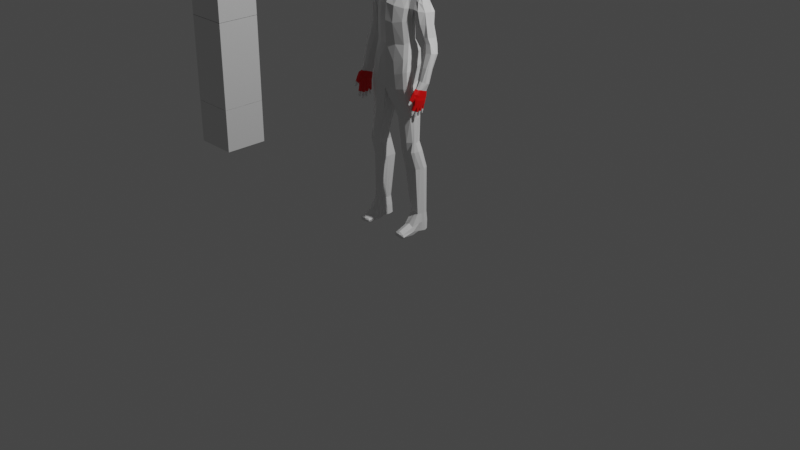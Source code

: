# Source: LeviKetchum.blend  (saved by Blender 3.2.14; exported with 4.5.12 LTS)
import bpy
from mathutils import Matrix  # noqa: F401  (used for matrix-valued properties, if any)

bpy.ops.wm.read_factory_settings(use_empty=True)
scene = bpy.context.scene
scene.name = 'Scene'

# ---- collections
col_collection = bpy.data.collections.new('Collection'); scene.collection.children.link(col_collection)

# ---- materials (node trees are filled in below, after node groups)
mat_material = bpy.data.materials.new('Material')
mat_material.alpha_threshold = 0.0
mat_material.use_transparent_shadow = False
mat_material.roughness = 0.5
mat_material.line_color = (0.0, 0.0, 0.0, 1.0)
mat_gloves = bpy.data.materials.new('gloves')
mat_gloves.use_transparent_shadow = False

# ---- material node trees
mat_material.use_nodes = True; mat_material.node_tree.nodes.clear()
_N = mat_material.node_tree.nodes; _L = mat_material.node_tree.links
n0 = _N.new('ShaderNodeOutputMaterial'); n0.name = 'Material Output'; n0.location = (300, 300)
n1 = _N.new('ShaderNodeBsdfPrincipled'); n1.name = 'Principled BSDF'; n1.location = (10, 300)
n1.distribution = 'GGX'
n1.subsurface_method = 'RANDOM_WALK_SKIN'
n1.inputs[3].default_value = 1.45
n1.inputs[27].default_value = (0.0, 0.0, 0.0, 1.0)
n1.inputs[28].default_value = 1.0
_L.new(n1.outputs[0], n0.inputs[0])
n0.is_active_output = True
mat_gloves.use_nodes = True; mat_gloves.node_tree.nodes.clear()
_N = mat_gloves.node_tree.nodes; _L = mat_gloves.node_tree.links
n0 = _N.new('ShaderNodeBsdfPrincipled'); n0.name = 'Principled BSDF'; n0.location = (10, 300)
n0.distribution = 'GGX'
n0.subsurface_method = 'RANDOM_WALK_SKIN'
n0.inputs[0].default_value = (0.8, 0.000424, 0.0, 1.0)
n0.inputs[3].default_value = 1.45
n0.inputs[27].default_value = (0.0, 0.0, 0.0, 1.0)
n0.inputs[28].default_value = 1.0
n1 = _N.new('ShaderNodeOutputMaterial'); n1.name = 'Material Output'; n1.location = (300, 300)
_L.new(n0.outputs[0], n1.inputs[0])
n1.is_active_output = True

# ---- world
world_world = bpy.data.worlds.new('World'); scene.world = world_world
world_world.use_nodes = True; world_world.node_tree.nodes.clear()
_N = world_world.node_tree.nodes; _L = world_world.node_tree.links
n0 = _N.new('ShaderNodeOutputWorld'); n0.name = 'World Output'; n0.location = (300, 300)
n1 = _N.new('ShaderNodeBackground'); n1.name = 'Background'; n1.location = (10, 300)
n1.inputs[0].default_value = (0.05088, 0.05088, 0.05088, 1.0)
_L.new(n1.outputs[0], n0.inputs[0])
n0.is_active_output = True
world_world.color = (0.05088, 0.05088, 0.05088)
world_world.use_sun_shadow = False
world_world.sun_shadow_jitter_overblur = 0.0

# ---- cameras
cam_camera = bpy.data.cameras.new('Camera')
cam_camera.clip_end = 100.0
cam_camera.ortho_scale = 7.314

# ---- lights
light_light = bpy.data.lights.new('Light', 'POINT')
light_light.transmission_factor = 0.0
light_light.energy = 1000.0
light_light.shadow_soft_size = 0.1
light_light.shadow_maximum_resolution = 0.006
light_light.use_absolute_resolution = True

# ---- meshes
me_cube = bpy.data.meshes.new('Cube')
me_cube.from_pydata([(0.9987, 0.7713, 1.859), (0.9157, 0.8108, -1.844), (1.18, -0.2524, 1.363), (0.0001435, 0.9605, -2.002), (0.7052, 0.5872, -0.02534), (1.095, -0.6335, 0.005066), (7.153e-07, -0.5813, 1.56), (1.778, 0.05818, 1.717), (7.224e-05, -0.9352, -2.422), (7.153e-07, 0.8846, 2.057), (7.153e-07, 0.69, -0.04055), (1.386, -0.2033, 0.0152), (7.153e-07, -0.9625, -0.01014), (7.153e-07, 0.01916, 1.915), (0.6898, 0.6119, -1.278), (1.165, -0.5501, -1.286), (1.37, -0.07126, 1.742), (0.6051, -0.853, -2.269), (0.5167, 0.8652, 2.046), (1.279, 0.3225, -1.875), (0.5531, 0.8838, -1.921), (0.9139, 0.6481, 0.6134), (1.158, -0.5428, 0.7249), (0.6731, -0.465, 1.549), (1.125, 0.3209, 1.829), (0.4066, 0.6443, -0.1292), (7.153e-07, 0.699, -1.221), (7.153e-07, 0.8079, 0.8358), (1.331, -0.4297, 0.0152), (1.148, 0.1445, 0.0152), (1.427, -0.2201, -1.171), (1.743, -0.3372, 0.735), (0.5179, -0.8631, -0.09884), (7.153e-07, -0.8899, -1.333), (7.153e-07, -0.8717, 0.9473), (7.153e-07, -0.2516, 1.895), (7.153e-07, 0.4186, 2.026), (0.8114, 0.03904, 1.904), (0.6555, 0.3489, 2.016), (0.7837, -0.1736, 1.884), (0.5481, -0.7898, 0.8462), (0.6235, -0.7507, -1.313), (1.151, 0.2391, 0.735), (1.104, 0.2312, -1.215), (1.367, -0.3711, -1.164), (0.3931, 0.6616, -1.237), (0.3911, 0.7642, 0.7347), (1.354, -0.3802, 0.735), (1.245, -0.6664, -2.091), (1.446, -0.495, -2.027), (1.524, -0.158, -2.071), (0.001952, -0.4344, -2.299), (0.004309, 0.5082, -2.077), (0.005084, -0.01312, -2.216), (1.087, 0.4904, -3.562), (7.153e-07, 0.7815, -3.62), (7.153e-07, -0.9816, -3.839), (0.878, -0.9013, -3.803), (1.322, -0.03283, -3.718), (0.8005, 0.5894, -3.588), (1.391, -0.7665, -3.719), (1.57, -0.6506, -3.692), (1.662, -0.4637, -3.695), (7.153e-07, -0.6, -3.829), (7.153e-07, 0.2661, -3.829), (7.153e-07, -0.2531, -3.829), (2.074, 0.4196, -11.33), (1.375, 0.4196, -11.33), (1.432, -0.2034, -11.35), (1.803, -0.2034, -11.35), (2.116, 0.3221, -11.35), (1.8, 0.4844, -11.33), (2.053, -0.2034, -11.35), (2.12, 0.01195, -11.35), (2.17, 0.167, -11.35), (1.328, 0.01195, -11.35), (1.326, 0.3221, -11.35), (1.291, 0.167, -11.35), (2.004, 0.4573, -8.546), (1.588, 0.5638, -8.546), (0.9848, -0.2974, -8.546), (0.9848, -0.0702, -8.546), (2.082, 0.3386, -8.546), (1.949, -0.2974, -8.546), (2.087, -0.0702, -8.546), (2.169, 0.1342, -8.546), (0.9848, 0.3386, -8.546), (0.9848, 0.4573, -8.546), (0.9848, 0.1342, -8.546), (1.569, -0.2974, -8.546), (1.387, 0.2562, -5.493), (0.5361, -0.3957, -5.493), (1.85, -0.3515, -5.47), (0.651, 0.2139, -5.493), (0.435, -0.1707, -5.471), (1.315, -0.6364, -5.479), (1.637, 0.244, -5.493), (0.6757, -0.5912, -5.514), (1.816, -0.01161, -5.471), (1.708, -0.5139, -5.479), (1.935, -0.1707, -5.471), (0.4851, -0.02086, -5.471), (1.941, 0.1811, -7.438), (1.007, -0.5901, -7.438), (2.011, 0.03951, -7.438), (1.89, -0.5905, -7.438), (2.091, -0.2043, -7.438), (1.007, 0.03987, -7.438), (1.56, 0.3526, -7.438), (1.007, -0.4482, -7.438), (2.017, -0.4482, -7.438), (1.007, 0.1811, -7.438), (1.007, -0.2043, -7.438), (1.541, -0.5934, -7.438), (1.52, 0.201, -6.9), (0.9554, -0.523, -6.904), (1.966, -0.4292, -6.868), (0.892, -0.02428, -6.89), (0.8764, -0.3326, -6.895), (1.555, -0.67, -6.866), (1.828, 0.05608, -6.887), (0.9825, -0.6201, -6.889), (1.872, -0.09224, -6.89), (1.891, -0.4918, -6.846), (1.997, -0.3331, -6.894), (0.8558, -0.1313, -6.89), (7.153e-07, -0.9571, -3.092), (-0.0002854, -0.512, -3.027), (0.7219, -0.8851, -2.988), (0.6694, 0.8792, -2.717), (-6.914e-06, 1.023, -2.785), (-0.001849, -0.1422, -2.98), (-0.001947, 0.3504, -2.898), (0.9962, 0.7846, -2.667), (1.618, -0.3535, -2.78), (1.394, 0.08497, -2.721), (1.289, -0.742, -2.836), (1.501, -0.6076, -2.767), (2.056, 0.2186, 1.513), (2.043, -0.05002, 1.442), (1.753, 0.5238, 1.492), (2.341, 0.6271, 0.5512), (2.33, -0.02141, 0.6028), (2.454, 0.3266, 0.5756), (1.967, 0.3499, -0.8153), (2.066, -0.008403, -0.774), (1.862, 0.5676, -0.8456), (2.672, 0.3339, -0.8012), (2.574, -0.004293, -0.7595), (2.568, 0.5793, -0.8252), (2.242, -0.2305, -3.166), (2.366, -0.49, -3.083), (2.335, -0.01556, -3.29), (2.915, -0.2234, -3.201), (2.712, -0.4877, -3.103), (2.705, -0.01254, -3.307), (2.91, -0.03707, -1.561), (2.984, 0.2243, -1.62), (2.145, 0.2099, -1.697), (2.22, -0.06216, -1.649), (2.905, 0.4166, -1.659), (2.041, 0.377, -1.734), (2.115, 0.4457, -12.44), (1.258, 0.4457, -12.44), (1.295, -0.1438, -12.45), (1.769, -0.1438, -12.45), (2.173, 0.3556, -12.45), (1.788, 0.5561, -12.44), (2.074, -0.1438, -12.45), (2.177, 0.04548, -12.45), (2.238, 0.2005, -12.45), (1.226, 0.04548, -12.45), (1.228, 0.3556, -12.45), (1.201, 0.2005, -12.45), (1.339, -0.6014, -12.08), (1.744, -0.6014, -11.9), (2.076, -0.6014, -12.04), (1.219, -0.5641, -12.52), (1.744, -0.5641, -12.56), (2.076, -0.5641, -12.56), (1.356, -1.254, -12.33), (1.701, -1.254, -12.18), (2.039, -1.254, -12.34), (1.348, -1.284, -12.54), (1.747, -1.347, -12.53), (2.039, -1.284, -12.58), (1.576, -1.35, -12.31), (1.699, -1.35, -12.31), (1.78, -1.35, -12.31), (1.576, -1.355, -12.4), (1.699, -1.355, -12.4), (1.78, -1.355, -12.4), (2.211, 0.1838, -11.9), (2.152, 0.3389, -11.9), (1.26, 0.3389, -11.9), (1.323, 0.4643, -11.88), (1.804, 0.5291, -11.88), (1.26, 0.02872, -11.9), (1.223, 0.1838, -11.9), (2.156, 0.02872, -11.9), (1.269, -0.1736, -11.9), (2.156, -0.1736, -11.9), (2.101, 0.4643, -11.88), (1.184, -0.5827, -12.3), (2.168, -0.5827, -12.3), (1.273, -1.269, -12.43), (2.122, -1.269, -12.46), (1.576, -1.353, -12.36), (1.699, -1.353, -12.36), (1.78, -1.353, -12.36), (0.9563, 0.7799, 1.236), (2.039, 0.5703, 1.021), (1.374, 0.5608, 1.675), (1.621, 0.7853, 0.5823), (1.355, 0.5727, -0.1177), (2.192, 0.6464, -0.836), (2.382, 0.5634, -0.1265), (2.522, 0.02107, -3.308), (2.723, 0.5317, -1.167), (2.145, 0.1337, -2.48), (2.794, 0.1702, -2.477), (1.987, 0.5171, -1.225), (2.442, 0.4982, -1.708), (2.35, 0.6119, -1.202), (2.465, 0.224, -2.494), (1.868, 0.6994, -0.1221), (1.498, 0.7451, 1.129), (1.751, -0.1867, 1.226), (1.94, 0.01258, 1.58), (2.177, -0.07441, 1.023), (2.036, -0.2969, 0.6689), (2.835, -0.2888, -2.341), (2.322, -0.07104, -0.7619), (2.382, -0.0332, -0.08245), (1.852, -0.1919, -0.03305), (2.545, -0.5171, -3.05), (2.185, 0.008951, -1.141), (2.757, 0.01167, -1.087), (2.324, -0.3034, -2.359), (2.56, -0.1393, -1.588), (2.476, -0.06873, -1.106), (2.584, -0.3576, -2.337), (2.117, -0.2046, -0.05775), (1.964, -0.2078, 1.124), (2.837, -0.09541, -3.248), (2.884, -0.1591, -3.225), (2.762, -0.05406, -3.286), (2.847, -0.3551, -3.148), (2.774, -0.4209, -3.125), (2.888, -0.2903, -3.175), (2.266, -0.3621, -3.116), (2.317, -0.4267, -3.1), (2.243, -0.296, -3.141), (2.254, -0.101, -3.218), (2.238, -0.1643, -3.192), (2.293, -0.0576, -3.253), (2.413, -0.71, -3.519), (2.442, -0.9264, -3.69), (2.642, -0.7084, -3.531), (2.64, -0.925, -3.701), (2.394, -0.1351, -3.729), (2.411, -0.153, -3.993), (2.622, -0.1335, -3.741), (2.61, -0.1505, -4.004), (2.436, -0.8778, -4.315), (2.601, -0.8782, -4.322), (2.399, -0.1956, -4.333), (2.564, -0.1943, -4.342), (2.712, -0.2406, -3.685), (2.703, -0.3295, -3.951), (2.347, -0.2431, -3.666), (2.378, -0.3316, -3.935), (2.598, -0.3556, -4.433), (2.394, -0.357, -4.422), (2.736, -0.4184, -3.625), (2.412, -0.52, -3.868), (2.416, -0.5449, -4.461), (2.726, -0.5103, -3.882), (2.363, -0.421, -3.605), (2.623, -0.5434, -4.472), (2.726, -0.5921, -3.547), (2.411, -0.7189, -3.792), (2.421, -0.7435, -4.419), (2.726, -0.7137, -3.806), (2.361, -0.5947, -3.528), (2.621, -0.742, -4.43), (2.642, -0.875, -3.983), (2.597, -0.1923, -4.176), (2.416, -0.1922, -4.167), (2.461, -0.8753, -3.974), (2.394, -0.3534, -4.153), (2.684, -0.3514, -4.169), (2.423, -0.5361, -4.125), (2.711, -0.5334, -4.143), (2.438, -0.7273, -4.065), (2.715, -0.725, -4.08), (2.366, -0.49, -3.083), (2.712, -0.4877, -3.103), (2.335, -0.01556, -3.29), (2.705, -0.01254, -3.307), (2.837, -0.09541, -3.248), (2.254, -0.101, -3.218), (2.915, -0.2234, -3.201), (2.242, -0.2305, -3.166), (2.847, -0.3551, -3.148), (2.266, -0.3621, -3.116), (2.45, -1.045, -3.822), (2.619, -1.044, -3.83), (2.629, -0.9877, -3.964), (2.462, -0.9876, -3.956), (2.449, -1.128, -3.982), (2.587, -1.127, -3.989), (2.589, -1.048, -4.1), (2.453, -1.049, -4.093), (2.465, -1.26, -4.215), (2.534, -1.259, -4.219), (2.53, -1.232, -4.276), (2.46, -1.232, -4.272), (2.447, -1.108, -4.198), (2.451, -1.191, -4.101), (2.565, -1.19, -4.107), (2.559, -1.108, -4.204), (2.414, -0.9649, -4.583), (2.558, -0.9639, -4.591), (2.421, -0.8584, -4.629), (2.569, -0.8574, -4.637), (2.402, -1.037, -4.909), (2.486, -1.035, -4.914), (2.404, -0.9693, -4.935), (2.488, -0.9683, -4.939), (2.52, -1.023, -4.792), (2.523, -0.9306, -4.847), (2.406, -1.023, -4.786), (2.409, -0.9314, -4.841), (2.572, -0.7355, -4.705), (2.569, -0.6367, -4.737), (2.422, -0.6378, -4.729), (2.426, -0.7365, -4.698), (2.509, -0.7956, -4.969), (2.505, -0.7103, -5.002), (2.393, -0.7111, -4.996), (2.397, -0.7964, -4.963), (2.457, -0.8183, -5.093), (2.454, -0.7565, -5.118), (2.389, -0.757, -5.115), (2.392, -0.8188, -5.089), (2.575, -0.5308, -4.702), (2.56, -0.4274, -4.725), (2.39, -0.4307, -4.718), (2.404, -0.532, -4.693), (2.53, -0.5616, -4.919), (2.518, -0.4716, -4.952), (2.384, -0.4725, -4.945), (2.396, -0.5626, -4.912), (2.485, -0.574, -5.047), (2.477, -0.5133, -5.071), (2.385, -0.5133, -5.065), (2.393, -0.5736, -5.043), (2.54, -0.2848, -4.491), (2.525, -0.187, -4.466), (2.389, -0.1904, -4.459), (2.4, -0.286, -4.483), (2.505, -0.2875, -4.677), (2.497, -0.2023, -4.685), (2.386, -0.2022, -4.679), (2.394, -0.2874, -4.671), (2.481, -0.3018, -4.856), (2.474, -0.2249, -4.866), (2.388, -0.2252, -4.862), (2.395, -0.3021, -4.851), (2.462, -0.2962, -4.945), (2.456, -0.2385, -4.961), (2.394, -0.2371, -4.957), (2.4, -0.2957, -4.942), (2.531, -0.7512, -3.485), (2.545, -0.9629, -3.653), (2.507, -0.1005, -3.744), (2.51, -0.1195, -4.004), (2.52, -0.8912, -4.311), (2.482, -0.1609, -4.338), (2.495, -0.3333, -4.44), (2.52, -0.5441, -4.467), (2.521, -0.7427, -4.424), (2.55, -0.8851, -3.996), (2.506, -0.1483, -4.186), (2.545, -0.5171, -3.05), (2.522, 0.02107, -3.308), (2.537, -1.073, -3.79), (2.543, -0.9709, -3.985), (2.521, -1.15, -3.957), (2.519, -1.031, -4.111), (2.501, -1.265, -4.209), (2.495, -1.227, -4.28), (2.502, -1.099, -4.216), (2.51, -1.208, -4.083), (2.487, -0.9814, -4.575), (2.495, -0.8336, -4.639), (2.446, -1.041, -4.908), (2.447, -0.9571, -4.941), (2.466, -0.9119, -4.848), (2.464, -1.037, -4.78), (2.495, -0.6145, -4.738), (2.5, -0.7584, -4.686), (2.448, -0.6932, -5.003), (2.454, -0.8133, -4.954), (2.424, -0.7489, -5.119), (2.427, -0.8252, -5.087), (2.474, -0.4154, -4.744), (2.49, -0.5462, -4.696), (2.45, -0.4515, -4.961), (2.464, -0.5752, -4.914), (2.431, -0.5016, -5.076), (2.439, -0.5786, -5.049), (2.457, -0.1671, -4.463), (2.471, -0.3088, -4.478), (2.441, -0.1866, -4.685), (2.45, -0.3046, -4.663), (2.43, -0.2136, -4.865), (2.438, -0.3148, -4.847), (2.423, -0.2316, -4.961), (2.428, -0.3012, -4.941), (2.684, -0.6503, -3.539), (2.425, -0.8306, -3.744), (2.399, -0.8134, -4.363), (2.685, -0.8273, -3.757), (2.387, -0.6524, -3.523), (2.655, -0.8116, -4.377), (2.449, -0.8043, -4.017), (2.679, -0.8027, -4.029), (2.774, -0.4209, -3.125), (2.317, -0.4267, -3.1), (2.39, -0.9119, -4.605), (2.596, -0.9104, -4.616), (2.382, -1.005, -4.927), (2.495, -1.004, -4.934), (2.382, -0.9776, -4.812), (2.542, -0.9764, -4.821), (2.444, -1.006, -4.945), (2.725, -0.6111, -3.843), (2.362, -0.5078, -3.566), (2.65, -0.6404, -4.446), (2.731, -0.5053, -3.586), (2.406, -0.6167, -3.827), (2.387, -0.6422, -4.432), (2.713, -0.6292, -4.111), (2.431, -0.6317, -4.095), (2.243, -0.296, -3.141), (2.888, -0.2903, -3.175), (2.59, -0.6838, -4.716), (2.4, -0.6851, -4.705), (2.513, -0.7507, -4.979), (2.368, -0.7518, -4.971), (2.449, -0.7888, -5.109), (2.369, -0.7894, -5.105), (2.419, -0.7932, -5.121), (2.714, -0.4197, -3.916), (2.355, -0.3321, -3.635), (2.632, -0.4493, -4.453), (2.724, -0.3295, -3.655), (2.389, -0.426, -3.9), (2.389, -0.4511, -4.44), (2.698, -0.4424, -4.156), (2.409, -0.4447, -4.139), (2.238, -0.1643, -3.192), (2.884, -0.1591, -3.225), (2.584, -0.4788, -4.714), (2.382, -0.4802, -4.704), (2.536, -0.5166, -4.936), (2.377, -0.5177, -4.928), (2.485, -0.545, -5.063), (2.38, -0.5451, -5.058), (2.434, -0.5469, -5.083), (2.656, -0.2394, -3.981), (2.372, -0.1868, -3.698), (2.62, -0.2818, -4.387), (2.665, -0.1848, -3.714), (2.394, -0.2397, -3.969), (2.391, -0.2766, -4.375), (2.639, -0.2771, -4.168), (2.405, -0.277, -4.156), (2.293, -0.0576, -3.253), (2.762, -0.05406, -3.286), (2.562, -0.2356, -4.479), (2.39, -0.2364, -4.47), (2.524, -0.243, -4.682), (2.387, -0.2429, -4.675), (2.497, -0.2616, -4.862), (2.391, -0.262, -4.857), (2.471, -0.2696, -4.963), (2.398, -0.2687, -4.959), (2.427, -0.2719, -4.969), (2.602, -0.1674, -4.087), (2.416, -0.1694, -4.077), (2.639, -0.8907, -3.836), (2.454, -0.8918, -3.826), (2.39, -0.3444, -4.034), (2.689, -0.3424, -4.049), (2.415, -0.5245, -3.986), (2.713, -0.5183, -4.002), (2.441, -0.7115, -3.92), (2.714, -0.7094, -3.935), (2.66, -1.017, -3.898), (2.431, -1.017, -3.887), (2.613, -1.088, -4.046), (2.427, -1.089, -4.036), (2.538, -1.255, -4.253), (2.451, -1.256, -4.248), (2.58, -1.149, -4.157), (2.426, -1.15, -4.149), (2.496, -1.265, -4.255), (2.508, -0.1252, -4.097), (2.677, -0.8004, -3.886), (2.441, -0.8024, -3.874), (2.434, -0.6179, -3.953), (2.714, -0.6138, -3.968), (2.403, -0.4346, -4.009), (2.701, -0.4304, -4.025), (2.404, -0.258, -4.056), (2.644, -0.2602, -4.065), (2.95, 0.0004902, -2.411), (2.932, -0.1114, -2.806), (2.404, -0.7214, -3.469), (2.436, -0.9545, -3.654), (2.652, -0.7196, -3.482), (2.653, -0.959, -3.684), (2.385, -0.1019, -3.695), (2.402, -0.1211, -3.98), (2.63, -0.1002, -3.708), (2.617, -0.1185, -3.992), (2.43, -0.9022, -4.327), (2.607, -0.9025, -4.335), (2.39, -0.1671, -4.346), (2.568, -0.1656, -4.356), (2.727, -0.2155, -3.648), (2.717, -0.3113, -3.935), (2.333, -0.2183, -3.627), (2.367, -0.3135, -3.918), (2.604, -0.3394, -4.454), (2.385, -0.341, -4.442), (2.752, -0.4071, -3.583), (2.404, -0.5166, -3.845), (2.408, -0.5434, -4.484), (2.742, -0.5062, -3.86), (2.351, -0.4099, -3.562), (2.631, -0.5418, -4.496), (2.742, -0.5943, -3.5), (2.402, -0.731, -3.763), (2.413, -0.7574, -4.439), (2.742, -0.7253, -3.779), (2.348, -0.5971, -3.478), (2.629, -0.7559, -4.451), (2.651, -0.8991, -3.969), (2.603, -0.1635, -4.177), (2.408, -0.1634, -4.168), (2.445, -0.8957, -3.974), (2.384, -0.3371, -4.153), (2.697, -0.3349, -4.17), (2.416, -0.5339, -4.122), (2.726, -0.5311, -4.142), (2.432, -0.74, -4.057), (2.73, -0.7375, -4.073), (2.416, -1.001, -3.773), (2.681, -0.9935, -3.805), (2.686, -0.918, -3.977), (2.439, -0.9264, -3.971), (2.435, -1.156, -4.02), (2.589, -1.155, -4.028), (2.591, -1.056, -4.142), (2.439, -1.058, -4.134), (2.405, -0.9845, -4.625), (2.561, -0.9834, -4.633), (2.413, -0.8698, -4.675), (2.573, -0.8687, -4.684), (2.576, -0.7488, -4.748), (2.573, -0.6424, -4.781), (2.415, -0.6435, -4.773), (2.419, -0.7499, -4.739), (2.578, -0.5386, -4.745), (2.562, -0.4271, -4.769), (2.379, -0.4307, -4.761), (2.394, -0.5399, -4.735), (2.538, -0.2849, -4.521), (2.522, -0.1795, -4.495), (2.376, -0.1831, -4.487), (2.388, -0.2861, -4.513), (2.502, -0.2867, -4.716), (2.493, -0.1949, -4.726), (2.373, -0.1947, -4.719), (2.382, -0.2866, -4.71), (2.553, -0.7448, -3.45), (2.574, -0.9277, -3.504), (2.506, -0.06458, -3.711), (2.509, -0.08506, -3.992), (2.52, -0.9166, -4.323), (2.479, -0.1297, -4.351), (2.493, -0.3155, -4.462), (2.52, -0.5426, -4.49), (2.521, -0.7566, -4.445), (2.553, -0.91, -3.984), (2.504, -0.1161, -4.188), (2.548, -1.041, -3.727), (2.557, -0.8937, -4.009), (2.517, -1.182, -3.982), (2.513, -1.041, -4.158), (2.484, -1.002, -4.617), (2.492, -0.8431, -4.686), (2.493, -0.6184, -4.783), (2.499, -0.7735, -4.727), (2.469, -0.4142, -4.79), (2.487, -0.5551, -4.738), (2.449, -0.158, -4.491), (2.464, -0.3107, -4.507), (2.432, -0.1779, -4.726), (2.443, -0.3051, -4.701), (2.697, -0.657, -3.491), (2.418, -0.8513, -3.711), (2.389, -0.8327, -4.379), (2.698, -0.8477, -3.726), (2.376, -0.6592, -3.474), (2.665, -0.8308, -4.393), (2.427, -0.8201, -4.005), (2.691, -0.8212, -4.019), (2.38, -0.9274, -4.648), (2.601, -0.9258, -4.66), (2.741, -0.6148, -3.818), (2.35, -0.5035, -3.52), (2.66, -0.6463, -4.468), (2.747, -0.5007, -3.541), (2.397, -0.6208, -3.801), (2.377, -0.6483, -4.453), (2.728, -0.6343, -4.108), (2.424, -0.6369, -4.089), (2.595, -0.6931, -4.759), (2.391, -0.6945, -4.748), (2.729, -0.4085, -3.897), (2.342, -0.3141, -3.594), (2.641, -0.4405, -4.476), (2.74, -0.3113, -3.616), (2.379, -0.4153, -3.88), (2.378, -0.4423, -4.462), (2.711, -0.433, -4.156), (2.4, -0.4355, -4.137), (2.588, -0.4825, -4.758), (2.371, -0.484, -4.746), (2.666, -0.2142, -3.967), (2.36, -0.1576, -3.663), (2.628, -0.2599, -4.405), (2.676, -0.1554, -3.679), (2.384, -0.2146, -3.954), (2.381, -0.2544, -4.392), (2.648, -0.2549, -4.168), (2.396, -0.2547, -4.156), (2.562, -0.2319, -4.509), (2.376, -0.2328, -4.499), (2.523, -0.2387, -4.723), (2.374, -0.2386, -4.715), (2.608, -0.1367, -4.081), (2.408, -0.1388, -4.07), (2.648, -0.916, -3.811), (2.418, -0.9082, -3.8), (2.38, -0.3274, -4.024), (2.702, -0.3252, -4.04), (2.407, -0.5215, -3.973), (2.728, -0.5148, -3.989), (2.435, -0.723, -3.901), (2.73, -0.7206, -3.917), (2.732, -0.9596, -3.883), (2.388, -0.9598, -3.867), (2.618, -1.105, -4.086), (2.41, -1.107, -4.076), (2.507, -0.09121, -4.092), (2.689, -0.8187, -3.865), (2.435, -0.8209, -3.851), (2.428, -0.6221, -3.937), (2.729, -0.6177, -3.953), (2.394, -0.4246, -3.998), (2.715, -0.4201, -4.014), (2.395, -0.2342, -4.047), (2.653, -0.2367, -4.058)], [], [(47, 16, 2, 22), (46, 18, 0, 210, 21), (45, 25, 4, 14), (44, 28, 5, 15), (43, 29, 11, 30), (0, 24, 138, 140, 212), (41, 32, 12, 33), (40, 23, 6, 34), (39, 35, 6, 23), (38, 36, 13, 37), (24, 38, 37, 7), (0, 18, 38, 24), (18, 9, 36, 38), (16, 39, 23, 2), (7, 37, 39, 16), (37, 13, 35, 39), (32, 40, 34, 12), (5, 22, 40, 32), (22, 2, 23, 40), (17, 41, 33, 8), (48, 15, 41, 17), (15, 5, 32, 41), (29, 42, 31, 11), (4, 21, 42, 29), (24, 7, 228, 139, 138), (19, 43, 30, 50), (1, 14, 43, 19), (14, 4, 29, 43), (49, 44, 15, 48), (50, 30, 44, 49), (30, 11, 28, 44), (20, 45, 14, 1), (3, 26, 45, 20), (26, 10, 25, 45), (25, 46, 21, 4), (10, 27, 46, 25), (27, 9, 18, 46), (28, 47, 22, 5), (11, 31, 47, 28), (31, 227, 7, 16, 47), (127, 126, 56, 63), (128, 126, 56, 57), (130, 129, 59, 55), (131, 127, 63, 65), (132, 131, 65, 64), (130, 132, 64, 55), (129, 133, 54, 59), (135, 134, 62, 58), (136, 128, 57, 60), (133, 135, 58, 54), (137, 136, 60, 61), (134, 137, 61, 62), (79, 78, 66, 71), (81, 80, 68, 75), (78, 82, 70, 66), (84, 83, 72, 73), (82, 85, 74, 70), (87, 86, 76, 67), (87, 79, 71, 67), (88, 81, 75, 77), (85, 84, 73, 74), (89, 80, 68, 69), (83, 89, 69, 72), (86, 88, 77, 76), (107, 112, 88, 86), (105, 113, 89, 83), (113, 103, 80, 89), (106, 110, 84, 85), (112, 109, 81, 88), (111, 108, 79, 87), (111, 107, 86, 87), (104, 106, 85, 82), (110, 105, 83, 84), (102, 104, 82, 78), (109, 103, 80, 81), (108, 102, 78, 79), (59, 54, 96, 90), (63, 56, 97, 91), (54, 58, 98, 96), (61, 60, 99, 92), (58, 62, 100, 98), (55, 64, 101, 93), (55, 59, 90, 93), (65, 63, 91, 94), (62, 61, 92, 100), (57, 56, 97, 95), (60, 57, 95, 99), (64, 65, 94, 101), (114, 120, 102, 108), (115, 121, 103, 109), (120, 122, 104, 102), (116, 123, 105, 110), (122, 124, 106, 104), (117, 125, 107, 111), (117, 114, 108, 111), (118, 115, 109, 112), (124, 116, 110, 106), (119, 121, 103, 113), (123, 119, 113, 105), (125, 118, 112, 107), (101, 94, 118, 125), (99, 95, 119, 123), (95, 97, 121, 119), (100, 92, 116, 124), (94, 91, 115, 118), (93, 90, 114, 117), (93, 101, 125, 117), (98, 100, 124, 122), (92, 99, 123, 116), (96, 98, 122, 120), (91, 97, 121, 115), (90, 96, 120, 114), (50, 49, 137, 134), (49, 48, 136, 137), (1, 19, 135, 133), (48, 17, 128, 136), (19, 50, 134, 135), (20, 1, 133, 129), (3, 52, 132, 130), (52, 53, 131, 132), (53, 51, 127, 131), (3, 20, 129, 130), (17, 8, 126, 128), (51, 8, 126, 127), (143, 138, 139, 229, 142), (141, 211, 140, 138, 143), (143, 142, 233, 148, 147), (243, 230, 142, 229), (42, 21, 214, 146, 144), (226, 212, 140, 211), (159, 158, 150, 252, 250, 251, 151, 238), (157, 156, 231, 154, 248, 247, 249, 153, 520, 519), (242, 234, 145, 232), (225, 216, 149, 215), (31, 42, 144, 145, 234), (141, 143, 147, 149, 216), (160, 157, 519, 520, 153, 245, 244, 246, 155, 220), (158, 161, 219, 152, 255, 253, 254, 150), (241, 238, 151, 235), (224, 220, 155, 217), (223, 218, 160, 222), (240, 236, 159, 239), (144, 146, 221, 161, 158), (149, 147, 157, 160, 218), (147, 148, 237, 156, 157), (145, 144, 158, 159, 236), (193, 192, 170, 166), (195, 194, 172, 163), (195, 196, 167, 163), (198, 197, 171, 173), (192, 199, 169, 170), (72, 69, 175, 176), (69, 68, 174, 175), (194, 198, 173, 172), (196, 202, 162, 167), (197, 200, 164, 171), (202, 193, 166, 162), (199, 201, 168, 169), (203, 177, 183, 205), (204, 176, 182, 206), (164, 165, 178, 177), (201, 72, 176, 204), (200, 164, 177, 203), (165, 168, 179, 178), (182, 181, 187, 188), (184, 185, 191, 190), (177, 178, 184, 183), (175, 174, 180, 181), (178, 179, 185, 184), (176, 175, 181, 182), (208, 207, 189, 190), (209, 208, 190, 191), (206, 182, 188, 209), (205, 183, 189, 207), (183, 184, 190, 189), (181, 180, 186, 187), (180, 205, 207, 186), (185, 206, 209, 191), (188, 187, 208, 209), (187, 186, 207, 208), (68, 200, 203, 174), (168, 201, 204, 179), (179, 204, 206, 185), (174, 203, 205, 180), (73, 72, 201, 199), (66, 70, 193, 202), (75, 68, 200, 197), (71, 66, 202, 196), (76, 77, 198, 194), (74, 73, 199, 192), (77, 75, 197, 198), (67, 71, 196, 195), (67, 76, 194, 195), (70, 74, 192, 193), (221, 223, 222, 161), (146, 215, 223, 221), (215, 149, 218, 223), (219, 224, 217, 152), (161, 222, 224, 219), (222, 160, 220, 224), (214, 225, 215, 146), (21, 213, 225, 214), (213, 141, 216, 225), (213, 226, 211, 141), (21, 210, 226, 213), (210, 0, 212, 226), (237, 240, 239, 156), (148, 232, 240, 237), (232, 145, 236, 240), (231, 241, 235, 154), (156, 239, 241, 231), (239, 159, 238, 241), (233, 242, 232, 148), (142, 230, 242, 233), (230, 31, 234, 242), (228, 243, 229, 139), (7, 227, 243, 228), (227, 31, 230, 243), (374, 375, 259, 258), (475, 472, 263, 262), (376, 377, 261, 260), (425, 422, 257, 256), (421, 280, 304, 429), (428, 286, 265, 426), (382, 285, 325, 396), (384, 287, 267, 379), (383, 289, 264, 378), (479, 288, 266, 477), (462, 290, 273, 460), (380, 273, 361, 414), (478, 291, 272, 474), (425, 256, 296, 430), (473, 476, 271, 270), (458, 455, 269, 268), (441, 438, 277, 274), (376, 260, 298, 386), (445, 292, 276, 443), (460, 273, 348, 466), (461, 293, 279, 457), (456, 459, 275, 278), (427, 294, 282, 423), (374, 258, 297, 385), (421, 424, 283, 280), (381, 279, 335, 401), (444, 295, 285, 440), (439, 442, 281, 284), (514, 500, 295, 444), (512, 499, 294, 427), (516, 498, 293, 461), (513, 497, 292, 445), (518, 496, 291, 478), (515, 495, 290, 462), (517, 492, 288, 479), (375, 257, 306, 387), (510, 491, 287, 384), (511, 493, 286, 428), (458, 268, 300, 464), (456, 278, 303, 463), (439, 284, 305, 446), (475, 262, 299, 481), (441, 274, 302, 447), (473, 270, 301, 480), (388, 308, 312, 390), (383, 286, 308, 388), (493, 259, 307, 501), (494, 289, 309, 502), (508, 318, 317, 506), (501, 307, 311, 503), (502, 309, 313, 504), (387, 306, 310, 389), (509, 506, 317, 392), (394, 319, 314, 391), (393, 321, 316, 392), (507, 320, 315, 505), (503, 311, 320, 507), (390, 312, 321, 393), (389, 310, 319, 394), (504, 313, 318, 508), (436, 330, 327, 434), (426, 265, 323, 432), (378, 264, 322, 395), (423, 282, 324, 431), (437, 397, 326, 433), (400, 332, 326, 397), (399, 331, 329, 398), (435, 333, 328, 433), (431, 324, 333, 435), (396, 325, 331, 399), (395, 322, 332, 400), (432, 323, 330, 436), (402, 337, 341, 404), (440, 285, 334, 448), (443, 276, 336, 449), (382, 282, 337, 402), (451, 340, 344, 453), (401, 335, 339, 403), (449, 336, 340, 451), (448, 334, 338, 450), (454, 406, 345, 453), (450, 338, 342, 452), (404, 341, 345, 406), (403, 339, 343, 405), (407, 347, 351, 409), (381, 276, 349, 408), (457, 279, 346, 465), (380, 272, 347, 407), (468, 352, 356, 470), (466, 348, 352, 468), (465, 346, 350, 467), (408, 349, 353, 410), (471, 412, 357, 470), (467, 350, 354, 469), (410, 353, 357, 412), (409, 351, 355, 411), (414, 361, 365, 416), (379, 267, 359, 413), (477, 266, 360, 483), (474, 272, 358, 482), (485, 364, 368, 487), (413, 359, 363, 415), (483, 360, 364, 485), (482, 358, 362, 484), (486, 366, 370, 488), (484, 362, 366, 486), (416, 365, 369, 418), (415, 363, 367, 417), (490, 420, 373, 489), (418, 369, 373, 420), (417, 367, 371, 419), (487, 368, 372, 489), (368, 417, 419, 372), (366, 418, 420, 370), (488, 370, 420, 490), (364, 415, 417, 368), (362, 416, 418, 366), (360, 413, 415, 364), (266, 379, 413, 360), (358, 414, 416, 362), (352, 409, 411, 356), (350, 410, 412, 354), (469, 354, 412, 471), (346, 408, 410, 350), (273, 380, 407, 348), (279, 381, 408, 346), (348, 407, 409, 352), (340, 403, 405, 344), (338, 404, 406, 342), (452, 342, 406, 454), (336, 401, 403, 340), (285, 382, 402, 334), (334, 402, 404, 338), (323, 395, 400, 330), (324, 396, 399, 333), (333, 399, 398, 328), (330, 400, 397, 327), (434, 327, 397, 437), (265, 378, 395, 323), (311, 389, 394, 320), (313, 390, 393, 318), (318, 393, 392, 317), (320, 394, 391, 315), (505, 509, 392, 316), (307, 387, 389, 311), (289, 383, 388, 309), (309, 388, 390, 313), (492, 510, 384, 288), (259, 375, 387, 307), (276, 381, 401, 336), (256, 374, 385, 296), (262, 376, 386, 299), (272, 380, 414, 358), (286, 383, 378, 265), (288, 384, 379, 266), (282, 382, 396, 324), (262, 263, 377, 376), (256, 257, 375, 374), (329, 434, 437, 398), (325, 432, 436, 331), (322, 431, 435, 332), (332, 435, 433, 326), (398, 437, 433, 328), (264, 423, 431, 322), (285, 426, 432, 325), (331, 436, 434, 329), (500, 511, 428, 295), (494, 512, 427, 289), (258, 259, 424, 421), (289, 427, 423, 264), (284, 425, 430, 305), (295, 428, 426, 285), (258, 421, 429, 297), (284, 281, 422, 425), (343, 452, 454, 405), (339, 450, 452, 343), (405, 454, 453, 344), (335, 448, 450, 339), (337, 449, 451, 341), (341, 451, 453, 345), (282, 443, 449, 337), (279, 440, 448, 335), (280, 441, 447, 304), (278, 439, 446, 303), (499, 513, 445, 294), (498, 514, 444, 293), (278, 275, 442, 439), (293, 444, 440, 279), (294, 445, 443, 282), (280, 283, 438, 441), (355, 469, 471, 411), (351, 467, 469, 355), (411, 471, 470, 356), (347, 465, 467, 351), (349, 466, 468, 353), (353, 468, 470, 357), (272, 457, 465, 347), (270, 456, 463, 301), (274, 458, 464, 302), (497, 515, 462, 292), (496, 516, 461, 291), (270, 271, 459, 456), (291, 461, 457, 272), (276, 460, 466, 349), (274, 277, 455, 458), (292, 462, 460, 276), (371, 488, 490, 419), (369, 487, 489, 373), (419, 490, 489, 372), (363, 484, 486, 367), (367, 486, 488, 371), (359, 482, 484, 363), (361, 483, 485, 365), (365, 485, 487, 369), (267, 474, 482, 359), (273, 477, 483, 361), (260, 473, 480, 298), (268, 475, 481, 300), (495, 517, 479, 290), (491, 518, 478, 287), (260, 261, 476, 473), (287, 478, 474, 267), (290, 479, 477, 273), (268, 269, 472, 475), (263, 472, 518, 491), (271, 476, 517, 495), (269, 455, 516, 496), (275, 459, 515, 497), (277, 438, 514, 498), (281, 442, 513, 499), (257, 422, 512, 494), (283, 424, 511, 500), (261, 377, 510, 492), (315, 391, 509, 505), (310, 504, 508, 319), (312, 503, 507, 321), (321, 507, 505, 316), (391, 314, 506, 509), (306, 502, 504, 310), (308, 501, 503, 312), (319, 508, 506, 314), (257, 494, 502, 306), (286, 493, 501, 308), (424, 259, 493, 511), (377, 263, 491, 510), (476, 261, 492, 517), (459, 271, 495, 515), (472, 269, 496, 518), (442, 275, 497, 513), (455, 277, 498, 516), (422, 281, 499, 512), (438, 283, 500, 514), (589, 590, 524, 523), (647, 644, 528, 527), (591, 592, 526, 525), (618, 615, 522, 521), (621, 551, 530, 619), (597, 550, 572, 605), (599, 552, 532, 594), (598, 554, 529, 593), (651, 553, 531, 649), (641, 555, 538, 639), (595, 538, 584, 611), (650, 556, 537, 646), (645, 648, 536, 535), (637, 634, 534, 533), (627, 624, 542, 539), (631, 557, 541, 629), (639, 538, 579, 643), (640, 558, 544, 636), (635, 638, 540, 543), (620, 559, 547, 616), (614, 617, 548, 545), (596, 544, 574, 606), (630, 560, 550, 626), (625, 628, 546, 549), (674, 665, 560, 630), (672, 664, 559, 620), (676, 663, 558, 640), (673, 662, 557, 631), (678, 661, 556, 650), (675, 660, 555, 641), (677, 657, 553, 651), (590, 522, 561, 600), (670, 656, 552, 599), (671, 658, 551, 621), (601, 563, 567, 603), (598, 551, 563, 601), (658, 524, 562, 666), (659, 554, 564, 667), (666, 562, 566, 668), (667, 564, 568, 669), (600, 561, 565, 602), (619, 530, 570, 623), (593, 529, 569, 604), (616, 547, 571, 622), (626, 550, 573, 632), (629, 541, 575, 633), (597, 547, 576, 607), (596, 541, 580, 609), (636, 544, 577, 642), (595, 537, 578, 608), (611, 584, 588, 613), (594, 532, 582, 610), (649, 531, 583, 653), (646, 537, 581, 652), (610, 582, 586, 612), (653, 583, 587, 655), (652, 581, 585, 654), (583, 610, 612, 587), (531, 594, 610, 583), (581, 611, 613, 585), (538, 595, 608, 579), (544, 596, 609, 577), (550, 597, 607, 573), (530, 593, 604, 570), (562, 600, 602, 566), (554, 598, 601, 564), (564, 601, 603, 568), (657, 670, 599, 553), (524, 590, 600, 562), (541, 596, 606, 575), (537, 595, 611, 581), (551, 598, 593, 530), (553, 599, 594, 531), (547, 597, 605, 571), (527, 528, 592, 591), (521, 522, 590, 589), (529, 616, 622, 569), (550, 619, 623, 572), (665, 671, 621, 560), (659, 672, 620, 554), (523, 524, 617, 614), (554, 620, 616, 529), (560, 621, 619, 550), (549, 546, 615, 618), (547, 629, 633, 576), (544, 626, 632, 574), (664, 673, 631, 559), (663, 674, 630, 558), (543, 540, 628, 625), (558, 630, 626, 544), (559, 631, 629, 547), (545, 548, 624, 627), (537, 636, 642, 578), (662, 675, 641, 557), (661, 676, 640, 556), (535, 536, 638, 635), (556, 640, 636, 537), (541, 639, 643, 580), (539, 542, 634, 637), (557, 641, 639, 541), (582, 652, 654, 586), (584, 653, 655, 588), (532, 646, 652, 582), (538, 649, 653, 584), (660, 677, 651, 555), (656, 678, 650, 552), (525, 526, 648, 645), (552, 650, 646, 532), (555, 651, 649, 538), (533, 534, 644, 647), (528, 644, 678, 656), (536, 648, 677, 660), (534, 634, 676, 661), (540, 638, 675, 662), (542, 624, 674, 663), (546, 628, 673, 664), (522, 615, 672, 659), (548, 617, 671, 665), (526, 592, 670, 657), (561, 667, 669, 565), (563, 666, 668, 567), (522, 659, 667, 561), (551, 658, 666, 563), (617, 524, 658, 671), (592, 528, 656, 670), (648, 526, 657, 677), (638, 536, 660, 675), (644, 534, 661, 678), (628, 540, 662, 673), (634, 542, 663, 676), (615, 546, 664, 672), (624, 548, 665, 674)])
me_cube.polygons.foreach_set('material_index', [0, 0, 0, 0, 0, 0, 0, 0, 0, 0, 0, 0, 0, 0, 0, 0, 0, 0, 0, 0, 0, 0, 0, 0, 0, 0, 0, 0, 0, 0, 0, 0, 0, 0, 0, 0, 0, 0, 0, 0, 0, 0, 0, 0, 0, 0, 0, 0, 0, 0, 0, 0, 0, 0, 0, 0, 0, 0, 0, 0, 0, 0, 0, 0, 0, 0, 0, 0, 0, 0, 0, 0, 0, 0, 0, 0, 0, 0, 0, 0, 0, 0, 0, 0, 0, 0, 0, 0, 0, 0, 0, 0, 0, 0, 0, 0, 0, 0, 0, 0, 0, 0, 0, 0, 0, 0, 0, 0, 0, 0, 0, 0, 0, 0, 0, 0, 0, 0, 0, 0, 0, 0, 0, 0, 0, 0, 0, 0, 0, 0, 0, 0, 0, 0, 0, 0, 0, 0, 0, 0, 0, 0, 0, 0, 0, 0, 0, 0, 0, 0, 0, 0, 0, 0, 0, 0, 0, 0, 0, 0, 0, 0, 0, 0, 0, 0, 0, 0, 0, 0, 0, 0, 0, 0, 0, 0, 0, 0, 0, 0, 0, 0, 0, 0, 0, 0, 0, 0, 0, 0, 0, 0, 0, 0, 0, 0, 0, 0, 0, 0, 0, 0, 0, 0, 0, 0, 0, 0, 0, 0, 0, 0, 0, 0, 0, 0, 0, 0, 0, 0, 0, 0, 0, 0, 0, 0, 0, 0, 0, 0, 0, 0, 0, 0, 0, 0, 0, 0, 0, 0, 0, 0, 0, 0, 0, 0, 0, 0, 0, 0, 0, 0, 0, 0, 0, 0, 0, 0, 0, 0, 0, 0, 0, 0, 0, 0, 0, 0, 0, 0, 0, 0, 0, 0, 0, 0, 0, 0, 0, 0, 0, 0, 0, 0, 0, 0, 0, 0, 0, 0, 0, 0, 0, 0, 0, 0, 0, 0, 0, 0, 0, 0, 0, 0, 0, 0, 0, 0, 0, 0, 0, 0, 0, 0, 0, 0, 0, 0, 0, 0, 0, 0, 0, 0, 0, 0, 0, 0, 0, 0, 0, 0, 0, 0, 0, 0, 0, 0, 0, 0, 0, 0, 0, 0, 0, 0, 0, 0, 0, 0, 0, 0, 0, 0, 0, 0, 0, 0, 0, 0, 0, 0, 0, 0, 0, 0, 0, 0, 0, 0, 0, 0, 0, 0, 0, 0, 0, 0, 0, 0, 0, 0, 0, 0, 0, 0, 0, 0, 0, 0, 0, 0, 0, 0, 0, 0, 0, 0, 0, 0, 0, 0, 0, 0, 0, 0, 0, 0, 0, 0, 0, 0, 0, 0, 0, 0, 0, 0, 0, 0, 0, 0, 0, 0, 0, 0, 0, 0, 0, 0, 0, 0, 0, 0, 0, 0, 0, 0, 0, 0, 0, 0, 0, 0, 0, 0, 0, 0, 0, 0, 0, 0, 0, 0, 0, 0, 0, 0, 0, 0, 0, 0, 0, 0, 0, 0, 0, 0, 0, 0, 1, 1, 1, 1, 1, 1, 1, 1, 1, 1, 1, 1, 1, 1, 1, 1, 1, 1, 1, 1, 1, 1, 1, 1, 1, 1, 1, 1, 1, 1, 1, 1, 1, 1, 1, 1, 1, 1, 1, 1, 1, 1, 1, 1, 1, 1, 1, 1, 1, 1, 1, 1, 1, 1, 1, 1, 1, 1, 1, 1, 1, 1, 1, 1, 1, 1, 1, 1, 1, 1, 1, 1, 1, 1, 1, 1, 1, 1, 1, 1, 1, 1, 1, 1, 1, 1, 1, 1, 1, 1, 1, 1, 1, 1, 1, 1, 1, 1, 1, 1, 1, 1, 1, 1, 1, 1, 1, 1, 1, 1, 1, 1, 1, 1, 1, 1, 1, 1, 1, 1, 1, 1, 1, 1, 1, 1, 1, 1, 1, 1, 1, 1])
_uv = me_cube.uv_layers.new(name='UVMap')
_uv.uv.foreach_set('vector', [0.5625, 0.6875, 0.625, 0.6875, 0.625, 0.75, 0.5625, 0.75, 0.5625, 0.4375, 0.625, 0.4375, 0.625, 0.5, 0.5938, 0.5, 0.5625, 0.5, 0.4375, 0.4375, 0.5, 0.4375, 0.5, 0.5, 0.4375, 0.5, 0.4375, 0.6875, 0.5, 0.6875, 0.5, 0.75, 0.4375, 0.75, 0.4375, 0.5625, 0.5, 0.5625, 0.5, 0.625, 0.4375, 0.625, 0.625, 0.5, 0.625, 0.5625, 0.625, 0.5625, 0.625, 0.5, 0.625, 0.5, 0.4375, 0.8125, 0.5, 0.8125, 0.5, 0.875, 0.4375, 0.875, 0.5625, 0.8125, 0.625, 0.8125, 0.625, 0.875, 0.5625, 0.875, 0.6875, 0.6875, 0.75, 0.6875, 0.75, 0.75, 0.6875, 0.75, 0.6875, 0.5625, 0.75, 0.5625, 0.75, 0.625, 0.6875, 0.625, 0.625, 0.5625, 0.6875, 0.5625, 0.6875, 0.625, 0.625, 0.625, 0.625, 0.5, 0.6875, 0.5, 0.6875, 0.5625, 0.625, 0.5625, 0.6875, 0.5, 0.75, 0.5, 0.75, 0.5625, 0.6875, 0.5625, 0.625, 0.6875, 0.6875, 0.6875, 0.6875, 0.75, 0.625, 0.75, 0.625, 0.625, 0.6875, 0.625, 0.6875, 0.6875, 0.625, 0.6875, 0.6875, 0.625, 0.75, 0.625, 0.75, 0.6875, 0.6875, 0.6875, 0.5, 0.8125, 0.5625, 0.8125, 0.5625, 0.875, 0.5, 0.875, 0.5, 0.75, 0.5625, 0.75, 0.5625, 0.8125, 0.5, 0.8125, 0.5625, 0.75, 0.625, 0.75, 0.625, 0.8125, 0.5625, 0.8125, 0.375, 0.8125, 0.4375, 0.8125, 0.4375, 0.875, 0.375, 0.875, 0.375, 0.75, 0.4375, 0.75, 0.4375, 0.8125, 0.375, 0.8125, 0.4375, 0.75, 0.5, 0.75, 0.5, 0.8125, 0.4375, 0.8125, 0.5, 0.5625, 0.5625, 0.5625, 0.5625, 0.625, 0.5, 0.625, 0.5, 0.5, 0.5625, 0.5, 0.5625, 0.5625, 0.5, 0.5625, 0.625, 0.5625, 0.625, 0.625, 0.625, 0.625, 0.625, 0.625, 0.625, 0.5625, 0.375, 0.5625, 0.4375, 0.5625, 0.4375, 0.625, 0.375, 0.625, 0.375, 0.5, 0.4375, 0.5, 0.4375, 0.5625, 0.375, 0.5625, 0.4375, 0.5, 0.5, 0.5, 0.5, 0.5625, 0.4375, 0.5625, 0.375, 0.6875, 0.4375, 0.6875, 0.4375, 0.75, 0.375, 0.75, 0.375, 0.625, 0.4375, 0.625, 0.4375, 0.6875, 0.375, 0.6875, 0.4375, 0.625, 0.5, 0.625, 0.5, 0.6875, 0.4375, 0.6875, 0.375, 0.4375, 0.4375, 0.4375, 0.4375, 0.5, 0.375, 0.5, 0.375, 0.375, 0.4375, 0.375, 0.4375, 0.4375, 0.375, 0.4375, 0.4375, 0.375, 0.5, 0.375, 0.5, 0.4375, 0.4375, 0.4375, 0.5, 0.4375, 0.5625, 0.4375, 0.5625, 0.5, 0.5, 0.5, 0.5, 0.375, 0.5625, 0.375, 0.5625, 0.4375, 0.5, 0.4375, 0.5625, 0.375, 0.625, 0.375, 0.625, 0.4375, 0.5625, 0.4375, 0.5, 0.6875, 0.5625, 0.6875, 0.5625, 0.75, 0.5, 0.75, 0.5, 0.625, 0.5625, 0.625, 0.5625, 0.6875, 0.5, 0.6875, 0.5625, 0.625, 0.5938, 0.625, 0.625, 0.625, 0.625, 0.6875, 0.5625, 0.6875, 0.0, 0.0, 0.0, 0.0, 0.0, 0.0, 0.0, 0.0, 0.375, 0.8125, 0.375, 0.875, 0.375, 0.875, 0.375, 0.8125, 0.375, 0.375, 0.375, 0.4375, 0.375, 0.4375, 0.375, 0.375, 0.0, 0.0, 0.0, 0.0, 0.0, 0.0, 0.0, 0.0, 0.0, 0.0, 0.0, 0.0, 0.0, 0.0, 0.0, 0.0, 0.0, 0.0, 0.0, 0.0, 0.0, 0.0, 0.0, 0.0, 0.375, 0.4375, 0.375, 0.5, 0.375, 0.5, 0.375, 0.4375, 0.375, 0.5625, 0.375, 0.625, 0.375, 0.625, 0.375, 0.5625, 0.375, 0.75, 0.375, 0.8125, 0.375, 0.8125, 0.375, 0.75, 0.375, 0.5, 0.375, 0.5625, 0.375, 0.5625, 0.375, 0.5, 0.375, 0.6875, 0.375, 0.75, 0.375, 0.75, 0.375, 0.6875, 0.375, 0.625, 0.375, 0.6875, 0.375, 0.6875, 0.375, 0.625, 0.375, 0.4375, 0.375, 0.5, 0.375, 0.5, 0.375, 0.4375, 0.0, 0.0, 0.0, 0.0, 0.0, 0.0, 0.0, 0.0, 0.375, 0.5, 0.375, 0.5625, 0.375, 0.5625, 0.375, 0.5, 0.375, 0.6875, 0.375, 0.75, 0.375, 0.75, 0.375, 0.6875, 0.375, 0.5625, 0.375, 0.625, 0.375, 0.625, 0.375, 0.5625, 0.0, 0.0, 0.0, 0.0, 0.0, 0.0, 0.0, 0.0, 0.375, 0.375, 0.375, 0.4375, 0.375, 0.4375, 0.375, 0.375, 0.0, 0.0, 0.0, 0.0, 0.0, 0.0, 0.0, 0.0, 0.375, 0.625, 0.375, 0.6875, 0.375, 0.6875, 0.375, 0.625, 0.375, 0.8125, 0.375, 0.875, 0.375, 0.875, 0.375, 0.8125, 0.375, 0.75, 0.375, 0.8125, 0.375, 0.8125, 0.375, 0.75, 0.0, 0.0, 0.0, 0.0, 0.0, 0.0, 0.0, 0.0, 0.0, 0.0, 0.0, 0.0, 0.0, 0.0, 0.0, 0.0, 0.375, 0.75, 0.375, 0.8125, 0.375, 0.8125, 0.375, 0.75, 0.375, 0.8125, 0.375, 0.875, 0.375, 0.875, 0.375, 0.8125, 0.375, 0.625, 0.375, 0.6875, 0.375, 0.6875, 0.375, 0.625, 0.0, 0.0, 0.0, 0.0, 0.0, 0.0, 0.0, 0.0, 0.375, 0.375, 0.375, 0.4375, 0.375, 0.4375, 0.375, 0.375, 0.0, 0.0, 0.0, 0.0, 0.0, 0.0, 0.0, 0.0, 0.375, 0.5625, 0.375, 0.625, 0.375, 0.625, 0.375, 0.5625, 0.375, 0.6875, 0.375, 0.75, 0.375, 0.75, 0.375, 0.6875, 0.375, 0.5, 0.375, 0.5625, 0.375, 0.5625, 0.375, 0.5, 0.0, 0.0, 0.0, 0.0, 0.0, 0.0, 0.0, 0.0, 0.375, 0.4375, 0.375, 0.5, 0.375, 0.5, 0.375, 0.4375, 0.375, 0.4375, 0.375, 0.5, 0.375, 0.5, 0.375, 0.4375, 0.0, 0.0, 0.0, 0.0, 0.0, 0.0, 0.0, 0.0, 0.375, 0.5, 0.375, 0.5625, 0.375, 0.5625, 0.375, 0.5, 0.375, 0.6875, 0.375, 0.75, 0.375, 0.75, 0.375, 0.6875, 0.375, 0.5625, 0.375, 0.625, 0.375, 0.625, 0.375, 0.5625, 0.0, 0.0, 0.0, 0.0, 0.0, 0.0, 0.0, 0.0, 0.375, 0.375, 0.375, 0.4375, 0.375, 0.4375, 0.375, 0.375, 0.0, 0.0, 0.0, 0.0, 0.0, 0.0, 0.0, 0.0, 0.375, 0.625, 0.375, 0.6875, 0.375, 0.6875, 0.375, 0.625, 0.375, 0.8125, 0.375, 0.875, 0.375, 0.875, 0.375, 0.8125, 0.375, 0.75, 0.375, 0.8125, 0.375, 0.8125, 0.375, 0.75, 0.0, 0.0, 0.0, 0.0, 0.0, 0.0, 0.0, 0.0, 0.375, 0.4375, 0.375, 0.5, 0.375, 0.5, 0.375, 0.4375, 0.0, 0.0, 0.0, 0.0, 0.0, 0.0, 0.0, 0.0, 0.375, 0.5, 0.375, 0.5625, 0.375, 0.5625, 0.375, 0.5, 0.375, 0.6875, 0.375, 0.75, 0.375, 0.75, 0.375, 0.6875, 0.375, 0.5625, 0.375, 0.625, 0.375, 0.625, 0.375, 0.5625, 0.0, 0.0, 0.0, 0.0, 0.0, 0.0, 0.0, 0.0, 0.375, 0.375, 0.375, 0.4375, 0.375, 0.4375, 0.375, 0.375, 0.0, 0.0, 0.0, 0.0, 0.0, 0.0, 0.0, 0.0, 0.375, 0.625, 0.375, 0.6875, 0.375, 0.6875, 0.375, 0.625, 0.375, 0.8125, 0.375, 0.875, 0.375, 0.875, 0.375, 0.8125, 0.375, 0.75, 0.375, 0.8125, 0.375, 0.8125, 0.375, 0.75, 0.0, 0.0, 0.0, 0.0, 0.0, 0.0, 0.0, 0.0, 0.0, 0.0, 0.0, 0.0, 0.0, 0.0, 0.0, 0.0, 0.375, 0.75, 0.375, 0.8125, 0.375, 0.8125, 0.375, 0.75, 0.375, 0.8125, 0.375, 0.875, 0.375, 0.875, 0.375, 0.8125, 0.375, 0.625, 0.375, 0.6875, 0.375, 0.6875, 0.375, 0.625, 0.0, 0.0, 0.0, 0.0, 0.0, 0.0, 0.0, 0.0, 0.375, 0.375, 0.375, 0.4375, 0.375, 0.4375, 0.375, 0.375, 0.0, 0.0, 0.0, 0.0, 0.0, 0.0, 0.0, 0.0, 0.375, 0.5625, 0.375, 0.625, 0.375, 0.625, 0.375, 0.5625, 0.375, 0.6875, 0.375, 0.75, 0.375, 0.75, 0.375, 0.6875, 0.375, 0.5, 0.375, 0.5625, 0.375, 0.5625, 0.375, 0.5, 0.0, 0.0, 0.0, 0.0, 0.0, 0.0, 0.0, 0.0, 0.375, 0.4375, 0.375, 0.5, 0.375, 0.5, 0.375, 0.4375, 0.375, 0.625, 0.375, 0.6875, 0.375, 0.6875, 0.375, 0.625, 0.375, 0.6875, 0.375, 0.75, 0.375, 0.75, 0.375, 0.6875, 0.375, 0.5, 0.375, 0.5625, 0.375, 0.5625, 0.375, 0.5, 0.375, 0.75, 0.375, 0.8125, 0.375, 0.8125, 0.375, 0.75, 0.375, 0.5625, 0.375, 0.625, 0.375, 0.625, 0.375, 0.5625, 0.375, 0.4375, 0.375, 0.5, 0.375, 0.5, 0.375, 0.4375, 0.0, 0.0, 0.0, 0.0, 0.0, 0.0, 0.0, 0.0, 0.0, 0.0, 0.0, 0.0, 0.0, 0.0, 0.0, 0.0, 0.0, 0.0, 0.0, 0.0, 0.0, 0.0, 0.0, 0.0, 0.375, 0.375, 0.375, 0.4375, 0.375, 0.4375, 0.375, 0.375, 0.375, 0.8125, 0.375, 0.875, 0.375, 0.875, 0.375, 0.8125, 0.0, 0.0, 0.0, 0.0, 0.0, 0.0, 0.0, 0.0, 0.5625, 0.5625, 0.625, 0.5625, 0.625, 0.625, 0.5938, 0.625, 0.5625, 0.625, 0.5625, 0.5, 0.5938, 0.5, 0.625, 0.5, 0.625, 0.5625, 0.5625, 0.5625, 0.5625, 0.5625, 0.5625, 0.625, 0.5625, 0.625, 0.5625, 0.625, 0.5625, 0.5625, 0.5938, 0.625, 0.5625, 0.625, 0.5625, 0.625, 0.5938, 0.625, 0.5625, 0.5625, 0.5625, 0.5, 0.5625, 0.5, 0.5625, 0.5, 0.5625, 0.5625, 0.5938, 0.5, 0.625, 0.5, 0.625, 0.5, 0.5938, 0.5, 0.5625, 0.625, 0.5625, 0.5625, 0.5625, 0.5625, 0.5625, 0.5781, 0.5625, 0.5938, 0.5625, 0.6094, 0.5625, 0.625, 0.5625, 0.625, 0.5625, 0.5625, 0.5625, 0.625, 0.5625, 0.625, 0.5625, 0.625, 0.5625, 0.6094, 0.5625, 0.5938, 0.5625, 0.5781, 0.5625, 0.5625, 0.5625, 0.5625, 0.5625, 0.5625, 0.5625, 0.625, 0.5625, 0.625, 0.5625, 0.625, 0.5625, 0.625, 0.5625, 0.5, 0.5625, 0.5, 0.5625, 0.5, 0.5625, 0.5, 0.5625, 0.625, 0.5625, 0.5625, 0.5625, 0.5625, 0.5625, 0.625, 0.5625, 0.625, 0.5625, 0.5, 0.5625, 0.5625, 0.5625, 0.5625, 0.5625, 0.5, 0.5625, 0.5, 0.5625, 0.5, 0.5625, 0.5625, 0.5625, 0.5625, 0.5625, 0.5625, 0.5625, 0.5625, 0.5625, 0.5469, 0.5625, 0.5312, 0.5625, 0.5156, 0.5625, 0.5, 0.5625, 0.5, 0.5625, 0.5625, 0.5625, 0.5, 0.5625, 0.5, 0.5625, 0.5, 0.5625, 0.5156, 0.5625, 0.5312, 0.5625, 0.5469, 0.5625, 0.5625, 0.5625, 0.625, 0.5625, 0.625, 0.5625, 0.625, 0.5625, 0.625, 0.5625, 0.5, 0.5625, 0.5, 0.5625, 0.5, 0.5625, 0.5, 0.5625, 0.5, 0.5625, 0.5, 0.5625, 0.5, 0.5625, 0.5, 0.5625, 0.625, 0.5625, 0.625, 0.5625, 0.625, 0.5625, 0.625, 0.5625, 0.5625, 0.5625, 0.5, 0.5625, 0.5, 0.5625, 0.5, 0.5625, 0.5625, 0.5625, 0.5, 0.5625, 0.5625, 0.5625, 0.5625, 0.5625, 0.5, 0.5625, 0.5, 0.5625, 0.5625, 0.5625, 0.625, 0.5625, 0.625, 0.5625, 0.625, 0.5625, 0.5625, 0.5625, 0.625, 0.5625, 0.5625, 0.5625, 0.5625, 0.5625, 0.625, 0.5625, 0.625, 0.375, 0.5625, 0.375, 0.625, 0.375, 0.625, 0.375, 0.5625, 0.0, 0.0, 0.0, 0.0, 0.0, 0.0, 0.0, 0.0, 0.375, 0.375, 0.375, 0.4375, 0.375, 0.4375, 0.375, 0.375, 0.0, 0.0, 0.0, 0.0, 0.0, 0.0, 0.0, 0.0, 0.375, 0.625, 0.375, 0.6875, 0.375, 0.6875, 0.375, 0.625, 0.375, 0.75, 0.375, 0.8125, 0.375, 0.8125, 0.375, 0.75, 0.375, 0.8125, 0.375, 0.875, 0.375, 0.875, 0.375, 0.8125, 0.0, 0.0, 0.0, 0.0, 0.0, 0.0, 0.0, 0.0, 0.375, 0.4375, 0.375, 0.5, 0.375, 0.5, 0.375, 0.4375, 0.0, 0.0, 0.0, 0.0, 0.0, 0.0, 0.0, 0.0, 0.375, 0.5, 0.375, 0.5625, 0.375, 0.5625, 0.375, 0.5, 0.375, 0.6875, 0.375, 0.75, 0.375, 0.75, 0.375, 0.6875, 0.0, 0.0, 0.0, 0.0, 0.0, 0.0, 0.0, 0.0, 0.375, 0.75, 0.375, 0.75, 0.375, 0.75, 0.375, 0.75, 0.0, 0.0, 0.0, 0.0, 0.0, 0.0, 0.0, 0.0, 0.375, 0.75, 0.375, 0.75, 0.375, 0.75, 0.375, 0.75, 0.0, 0.0, 0.0, 0.0, 0.0, 0.0, 0.0, 0.0, 0.0, 0.0, 0.0, 0.0, 0.0, 0.0, 0.0, 0.0, 0.375, 0.75, 0.375, 0.8125, 0.375, 0.8125, 0.375, 0.75, 0.0, 0.0, 0.0, 0.0, 0.0, 0.0, 0.0, 0.0, 0.0, 0.0, 0.0, 0.0, 0.0, 0.0, 0.0, 0.0, 0.375, 0.8125, 0.375, 0.875, 0.375, 0.875, 0.375, 0.8125, 0.0, 0.0, 0.0, 0.0, 0.0, 0.0, 0.0, 0.0, 0.375, 0.75, 0.375, 0.8125, 0.375, 0.8125, 0.375, 0.75, 0.375, 0.8125, 0.375, 0.875, 0.375, 0.875, 0.375, 0.8125, 0.375, 0.75, 0.375, 0.8125, 0.375, 0.8125, 0.375, 0.75, 0.375, 0.75, 0.375, 0.75, 0.375, 0.75, 0.375, 0.75, 0.0, 0.0, 0.0, 0.0, 0.0, 0.0, 0.0, 0.0, 0.0, 0.0, 0.0, 0.0, 0.0, 0.0, 0.0, 0.0, 0.375, 0.8125, 0.375, 0.875, 0.375, 0.875, 0.375, 0.8125, 0.0, 0.0, 0.0, 0.0, 0.0, 0.0, 0.0, 0.0, 0.375, 0.75, 0.375, 0.75, 0.375, 0.75, 0.375, 0.75, 0.375, 0.75, 0.375, 0.8125, 0.375, 0.8125, 0.375, 0.75, 0.375, 0.8125, 0.375, 0.875, 0.375, 0.875, 0.375, 0.8125, 0.0, 0.0, 0.0, 0.0, 0.0, 0.0, 0.0, 0.0, 0.375, 0.75, 0.375, 0.75, 0.375, 0.75, 0.375, 0.75, 0.375, 0.75, 0.375, 0.75, 0.375, 0.75, 0.375, 0.75, 0.0, 0.0, 0.0, 0.0, 0.0, 0.0, 0.0, 0.0, 0.375, 0.6875, 0.375, 0.75, 0.375, 0.75, 0.375, 0.6875, 0.375, 0.5, 0.375, 0.5625, 0.375, 0.5625, 0.375, 0.5, 0.0, 0.0, 0.0, 0.0, 0.0, 0.0, 0.0, 0.0, 0.375, 0.4375, 0.375, 0.5, 0.375, 0.5, 0.375, 0.4375, 0.0, 0.0, 0.0, 0.0, 0.0, 0.0, 0.0, 0.0, 0.375, 0.625, 0.375, 0.6875, 0.375, 0.6875, 0.375, 0.625, 0.0, 0.0, 0.0, 0.0, 0.0, 0.0, 0.0, 0.0, 0.375, 0.375, 0.375, 0.4375, 0.375, 0.4375, 0.375, 0.375, 0.0, 0.0, 0.0, 0.0, 0.0, 0.0, 0.0, 0.0, 0.375, 0.5625, 0.375, 0.625, 0.375, 0.625, 0.375, 0.5625, 0.5625, 0.5, 0.5625, 0.5, 0.5625, 0.5, 0.5625, 0.5, 0.5625, 0.5, 0.5625, 0.5, 0.5625, 0.5, 0.5625, 0.5, 0.5625, 0.5, 0.5625, 0.5, 0.5625, 0.5, 0.5625, 0.5, 0.5625, 0.5, 0.5625, 0.5, 0.5625, 0.5, 0.5625, 0.5, 0.5625, 0.5, 0.5625, 0.5, 0.5625, 0.5, 0.5625, 0.5, 0.5625, 0.5, 0.5625, 0.5, 0.5625, 0.5, 0.5625, 0.5, 0.5625, 0.5, 0.5625, 0.5, 0.5625, 0.5, 0.5625, 0.5, 0.5625, 0.5, 0.5625, 0.5, 0.5625, 0.5, 0.5625, 0.5, 0.5625, 0.5, 0.5625, 0.5, 0.5625, 0.5, 0.5625, 0.5, 0.5625, 0.5, 0.5938, 0.5, 0.5938, 0.5, 0.5625, 0.5, 0.5625, 0.5, 0.5938, 0.5, 0.5938, 0.5, 0.5625, 0.5, 0.5938, 0.5, 0.625, 0.5, 0.625, 0.5, 0.5938, 0.5, 0.5625, 0.625, 0.5625, 0.625, 0.5625, 0.625, 0.5625, 0.625, 0.5625, 0.625, 0.5625, 0.625, 0.5625, 0.625, 0.5625, 0.625, 0.5625, 0.625, 0.5625, 0.625, 0.5625, 0.625, 0.5625, 0.625, 0.5625, 0.625, 0.5625, 0.625, 0.5625, 0.625, 0.5625, 0.625, 0.5625, 0.625, 0.5625, 0.625, 0.5625, 0.625, 0.5625, 0.625, 0.5625, 0.625, 0.5625, 0.625, 0.5625, 0.625, 0.5625, 0.625, 0.5625, 0.625, 0.5625, 0.625, 0.5625, 0.625, 0.5625, 0.625, 0.5625, 0.625, 0.5625, 0.625, 0.5625, 0.625, 0.5625, 0.625, 0.5625, 0.625, 0.5625, 0.625, 0.5625, 0.625, 0.5625, 0.625, 0.625, 0.625, 0.5938, 0.625, 0.5938, 0.625, 0.625, 0.625, 0.625, 0.625, 0.5938, 0.625, 0.5938, 0.625, 0.625, 0.625, 0.5938, 0.625, 0.5625, 0.625, 0.5625, 0.625, 0.5938, 0.625, 0.375, 0.125, 0.625, 0.125, 0.625, 0.25, 0.375, 0.25, 0.375, 0.4728, 0.625, 0.4728, 0.625, 0.5, 0.375, 0.5, 0.375, 0.625, 0.625, 0.625, 0.625, 0.75, 0.375, 0.75, 0.375, 0.9653, 0.625, 0.9653, 0.625, 1.0, 0.375, 1.0, 0.375, 0.2847, 0.375, 0.3194, 0.375, 0.3194, 0.375, 0.2847, 0.625, 0.2847, 0.625, 0.25, 0.625, 0.25, 0.625, 0.2847, 0.8056, 0.625, 0.8056, 0.5, 0.8056, 0.5, 0.8056, 0.625, 0.625, 0.625, 0.625, 0.5, 0.625, 0.5, 0.625, 0.625, 0.625, 0.125, 0.625, 0.0, 0.625, 0.0, 0.625, 0.125, 0.625, 0.7772, 0.625, 0.75, 0.625, 0.75, 0.625, 0.7772, 0.625, 0.839, 0.625, 0.8068, 0.625, 0.8068, 0.625, 0.839, 0.6818, 0.625, 0.6818, 0.75, 0.6818, 0.75, 0.6818, 0.625, 0.625, 0.4728, 0.625, 0.4432, 0.625, 0.4432, 0.625, 0.4728, 0.375, 0.9653, 0.375, 1.0, 0.375, 0.5, 0.375, 0.9653, 0.375, 0.7772, 0.625, 0.7772, 0.625, 0.8068, 0.375, 0.8068, 0.375, 0.411, 0.625, 0.411, 0.625, 0.4432, 0.375, 0.4432, 0.375, 0.3491, 0.625, 0.3491, 0.625, 0.3788, 0.375, 0.3788, 0.375, 0.625, 0.375, 0.75, 0.375, 0.75, 0.375, 0.625, 0.625, 0.9009, 0.625, 0.8712, 0.625, 0.8712, 0.625, 0.9009, 0.625, 0.839, 0.625, 0.8068, 0.625, 0.8068, 0.625, 0.839, 0.625, 0.411, 0.625, 0.3788, 0.625, 0.3788, 0.625, 0.411, 0.375, 0.839, 0.625, 0.839, 0.625, 0.8712, 0.375, 0.8712, 0.625, 0.9653, 0.625, 0.9306, 0.625, 0.9306, 0.625, 0.9653, 0.375, 0.125, 0.375, 0.25, 0.375, 0.25, 0.375, 0.125, 0.375, 0.2847, 0.625, 0.2847, 0.625, 0.3194, 0.375, 0.3194, 0.7462, 0.625, 0.7462, 0.5, 0.7462, 0.5, 0.7462, 0.625, 0.625, 0.3491, 0.625, 0.3194, 0.625, 0.3194, 0.625, 0.3491, 0.375, 0.9009, 0.625, 0.9009, 0.625, 0.9306, 0.375, 0.9306, 0.625, 0.3491, 0.625, 0.3194, 0.625, 0.3194, 0.625, 0.3491, 0.625, 0.9653, 0.625, 0.9306, 0.625, 0.9306, 0.625, 0.9653, 0.625, 0.411, 0.625, 0.3788, 0.625, 0.3788, 0.625, 0.411, 0.625, 0.9009, 0.625, 0.8712, 0.625, 0.8712, 0.625, 0.9009, 0.625, 0.4728, 0.625, 0.4432, 0.625, 0.4432, 0.625, 0.4728, 0.625, 0.839, 0.625, 0.8068, 0.625, 0.8068, 0.625, 0.839, 0.625, 0.7772, 0.625, 0.75, 0.625, 0.75, 0.625, 0.7772, 0.625, 0.125, 0.625, 0.0, 0.625, 0.0, 0.625, 0.125, 0.625, 0.625, 0.625, 0.5, 0.625, 0.5, 0.625, 0.625, 0.625, 0.2847, 0.625, 0.25, 0.625, 0.25, 0.625, 0.2847, 0.375, 0.411, 0.375, 0.4432, 0.375, 0.4432, 0.375, 0.411, 0.375, 0.839, 0.375, 0.8712, 0.375, 0.8712, 0.375, 0.839, 0.375, 0.9009, 0.375, 0.9306, 0.375, 0.9306, 0.375, 0.9009, 0.375, 0.4728, 0.375, 0.5, 0.375, 0.5, 0.375, 0.4728, 0.375, 0.3491, 0.375, 0.3788, 0.375, 0.3788, 0.375, 0.3491, 0.375, 0.7772, 0.375, 0.8068, 0.375, 0.8068, 0.375, 0.7772, 0.625, 0.125, 0.625, 0.25, 0.625, 0.25, 0.625, 0.125, 0.625, 0.125, 0.625, 0.25, 0.625, 0.25, 0.625, 0.125, 0.625, 0.25, 0.625, 0.25, 0.625, 0.25, 0.625, 0.25, 0.625, 1.0, 0.625, 1.0, 0.625, 1.0, 0.625, 1.0, 0.625, 1.0, 0.625, 1.0, 0.625, 1.0, 0.625, 1.0, 0.625, 0.25, 0.625, 0.25, 0.625, 0.25, 0.625, 0.25, 0.625, 1.0, 0.625, 1.0, 0.625, 1.0, 0.625, 1.0, 0.625, 0.125, 0.625, 0.0, 0.625, 0.0, 0.625, 0.125, 0.625, 0.125, 0.625, 0.0, 0.625, 0.0, 0.625, 0.125, 0.625, 0.125, 0.625, 0.0, 0.625, 0.0, 0.625, 0.125, 0.625, 0.125, 0.625, 0.25, 0.625, 0.25, 0.625, 0.125, 0.625, 0.25, 0.625, 0.25, 0.625, 0.25, 0.625, 0.25, 0.625, 0.25, 0.625, 0.25, 0.625, 0.25, 0.625, 0.25, 0.625, 0.125, 0.625, 0.25, 0.625, 0.25, 0.625, 0.125, 0.625, 0.125, 0.625, 0.0, 0.625, 0.0, 0.625, 0.125, 0.625, 1.0, 0.625, 1.0, 0.625, 1.0, 0.625, 1.0, 0.625, 0.2847, 0.625, 0.25, 0.625, 0.25, 0.625, 0.2847, 0.625, 0.2847, 0.625, 0.25, 0.625, 0.25, 0.625, 0.2847, 0.625, 0.125, 0.625, 0.0, 0.625, 0.0, 0.625, 0.125, 0.625, 0.9653, 0.625, 0.9306, 0.625, 0.9306, 0.625, 0.9653, 0.8403, 0.625, 0.875, 0.625, 0.875, 0.75, 0.8403, 0.75, 0.625, 0.125, 0.625, 0.0, 0.625, 0.0, 0.625, 0.125, 0.8056, 0.625, 0.8056, 0.5, 0.8056, 0.5, 0.8056, 0.625, 0.625, 0.9653, 0.625, 0.9306, 0.625, 0.9306, 0.625, 0.9653, 0.625, 0.9653, 0.625, 0.9306, 0.625, 0.9306, 0.625, 0.9653, 0.8056, 0.625, 0.8056, 0.5, 0.8056, 0.5, 0.8056, 0.625, 0.625, 0.125, 0.625, 0.0, 0.625, 0.0, 0.625, 0.125, 0.625, 0.2847, 0.625, 0.25, 0.625, 0.25, 0.625, 0.2847, 0.8056, 0.625, 0.8056, 0.75, 0.8056, 0.75, 0.8056, 0.625, 0.625, 0.3491, 0.625, 0.3194, 0.625, 0.3194, 0.625, 0.3491, 0.625, 0.9009, 0.625, 0.8712, 0.625, 0.8712, 0.625, 0.9009, 0.8056, 0.625, 0.8056, 0.75, 0.8056, 0.75, 0.8056, 0.625, 0.625, 0.9009, 0.625, 0.8712, 0.625, 0.8712, 0.625, 0.9009, 0.7462, 0.625, 0.7462, 0.5, 0.7462, 0.5, 0.7462, 0.625, 0.625, 0.9009, 0.625, 0.8712, 0.625, 0.8712, 0.625, 0.9009, 0.625, 0.3491, 0.625, 0.3194, 0.625, 0.3194, 0.625, 0.3491, 0.7759, 0.625, 0.8056, 0.625, 0.8056, 0.75, 0.7759, 0.75, 0.625, 0.3491, 0.625, 0.3194, 0.625, 0.3194, 0.625, 0.3491, 0.8056, 0.625, 0.8056, 0.75, 0.8056, 0.75, 0.8056, 0.625, 0.7462, 0.625, 0.7462, 0.5, 0.7462, 0.5, 0.7462, 0.625, 0.6818, 0.625, 0.6818, 0.5, 0.6818, 0.5, 0.6818, 0.625, 0.7462, 0.625, 0.7462, 0.75, 0.7462, 0.75, 0.7462, 0.625, 0.625, 0.411, 0.625, 0.3788, 0.625, 0.3788, 0.625, 0.411, 0.6818, 0.625, 0.6818, 0.5, 0.6818, 0.5, 0.6818, 0.625, 0.625, 0.839, 0.625, 0.8068, 0.625, 0.8068, 0.625, 0.839, 0.625, 0.839, 0.625, 0.8068, 0.625, 0.8068, 0.625, 0.839, 0.625, 0.411, 0.625, 0.3788, 0.625, 0.3788, 0.625, 0.411, 0.7462, 0.625, 0.7462, 0.75, 0.7462, 0.75, 0.7462, 0.625, 0.714, 0.625, 0.7462, 0.625, 0.7462, 0.75, 0.714, 0.75, 0.625, 0.411, 0.625, 0.3788, 0.625, 0.3788, 0.625, 0.411, 0.7462, 0.625, 0.7462, 0.75, 0.7462, 0.75, 0.7462, 0.625, 0.6818, 0.625, 0.6818, 0.5, 0.6818, 0.5, 0.6818, 0.625, 0.6818, 0.625, 0.6818, 0.75, 0.6818, 0.75, 0.6818, 0.625, 0.625, 0.625, 0.625, 0.5, 0.625, 0.5, 0.625, 0.625, 0.625, 0.7772, 0.625, 0.75, 0.625, 0.75, 0.625, 0.7772, 0.625, 0.4728, 0.625, 0.4432, 0.625, 0.4432, 0.625, 0.4728, 0.625, 0.7772, 0.625, 0.75, 0.625, 0.75, 0.625, 0.7772, 0.625, 0.625, 0.625, 0.5, 0.625, 0.5, 0.625, 0.625, 0.625, 0.7772, 0.625, 0.75, 0.625, 0.75, 0.625, 0.7772, 0.625, 0.4728, 0.625, 0.4432, 0.625, 0.4432, 0.625, 0.4728, 0.625, 0.4728, 0.625, 0.4432, 0.625, 0.4432, 0.625, 0.4728, 0.625, 0.4728, 0.625, 0.4432, 0.625, 0.4432, 0.625, 0.4728, 0.6818, 0.625, 0.6818, 0.75, 0.6818, 0.75, 0.6818, 0.625, 0.625, 0.625, 0.625, 0.5, 0.625, 0.5, 0.625, 0.625, 0.6522, 0.625, 0.6818, 0.625, 0.6818, 0.75, 0.6522, 0.75, 0.6818, 0.625, 0.6818, 0.75, 0.6818, 0.75, 0.6818, 0.625, 0.625, 0.625, 0.625, 0.5, 0.625, 0.5, 0.625, 0.625, 0.625, 0.7772, 0.625, 0.75, 0.625, 0.75, 0.625, 0.7772, 0.625, 0.75, 0.625, 0.625, 0.625, 0.625, 0.625, 0.75, 0.6818, 0.5, 0.6818, 0.625, 0.6818, 0.625, 0.6818, 0.5, 0.6522, 0.5, 0.6818, 0.5, 0.6818, 0.625, 0.6522, 0.625, 0.625, 0.75, 0.625, 0.625, 0.625, 0.625, 0.625, 0.75, 0.6818, 0.5, 0.6818, 0.625, 0.6818, 0.625, 0.6818, 0.5, 0.625, 0.75, 0.625, 0.625, 0.625, 0.625, 0.625, 0.75, 0.625, 0.75, 0.625, 0.625, 0.625, 0.625, 0.625, 0.75, 0.6818, 0.5, 0.6818, 0.625, 0.6818, 0.625, 0.6818, 0.5, 0.6818, 0.75, 0.6818, 0.625, 0.6818, 0.625, 0.6818, 0.75, 0.7462, 0.5, 0.7462, 0.625, 0.7462, 0.625, 0.7462, 0.5, 0.714, 0.5, 0.7462, 0.5, 0.7462, 0.625, 0.714, 0.625, 0.7462, 0.5, 0.7462, 0.625, 0.7462, 0.625, 0.7462, 0.5, 0.6818, 0.75, 0.6818, 0.625, 0.6818, 0.625, 0.6818, 0.75, 0.7462, 0.5, 0.7462, 0.625, 0.7462, 0.625, 0.7462, 0.5, 0.6818, 0.75, 0.6818, 0.625, 0.6818, 0.625, 0.6818, 0.75, 0.7462, 0.75, 0.7462, 0.625, 0.7462, 0.625, 0.7462, 0.75, 0.8056, 0.5, 0.8056, 0.625, 0.8056, 0.625, 0.8056, 0.5, 0.7759, 0.5, 0.8056, 0.5, 0.8056, 0.625, 0.7759, 0.625, 0.7462, 0.75, 0.7462, 0.625, 0.7462, 0.625, 0.7462, 0.75, 0.8056, 0.5, 0.8056, 0.625, 0.8056, 0.625, 0.8056, 0.5, 0.8056, 0.5, 0.8056, 0.625, 0.8056, 0.625, 0.8056, 0.5, 0.625, 0.25, 0.625, 0.125, 0.625, 0.125, 0.625, 0.25, 0.8056, 0.75, 0.8056, 0.625, 0.8056, 0.625, 0.8056, 0.75, 0.8056, 0.75, 0.8056, 0.625, 0.8056, 0.625, 0.8056, 0.75, 0.625, 0.25, 0.625, 0.125, 0.625, 0.125, 0.625, 0.25, 0.8403, 0.5, 0.875, 0.5, 0.875, 0.625, 0.8403, 0.625, 0.625, 0.25, 0.625, 0.125, 0.625, 0.125, 0.625, 0.25, 0.625, 0.25, 0.625, 0.125, 0.625, 0.125, 0.625, 0.25, 0.625, 0.0, 0.625, 0.125, 0.625, 0.125, 0.625, 0.0, 0.625, 0.0, 0.625, 0.125, 0.625, 0.125, 0.625, 0.0, 0.625, 0.25, 0.625, 0.125, 0.625, 0.125, 0.625, 0.25, 0.625, 0.25, 0.625, 0.125, 0.625, 0.125, 0.625, 0.25, 0.625, 0.25, 0.625, 0.125, 0.625, 0.125, 0.625, 0.25, 0.625, 0.0, 0.625, 0.125, 0.625, 0.125, 0.625, 0.0, 0.625, 0.0, 0.625, 0.125, 0.625, 0.125, 0.625, 0.0, 0.625, 0.75, 0.625, 0.625, 0.625, 0.625, 0.625, 0.75, 0.625, 0.25, 0.625, 0.125, 0.625, 0.125, 0.625, 0.25, 0.7462, 0.75, 0.7462, 0.625, 0.7462, 0.625, 0.7462, 0.75, 0.375, 0.0, 0.375, 0.125, 0.375, 0.125, 0.375, 0.5, 0.375, 0.5, 0.375, 0.625, 0.375, 0.625, 0.375, 0.5, 0.6818, 0.5, 0.6818, 0.625, 0.6818, 0.625, 0.6818, 0.5, 0.625, 0.25, 0.625, 0.125, 0.625, 0.125, 0.625, 0.25, 0.625, 0.75, 0.625, 0.625, 0.625, 0.625, 0.625, 0.75, 0.8056, 0.75, 0.8056, 0.625, 0.8056, 0.625, 0.8056, 0.75, 0.375, 0.5, 0.625, 0.5, 0.625, 0.625, 0.375, 0.625, 0.375, 0.0, 0.625, 0.0, 0.625, 0.125, 0.375, 0.125, 0.8056, 0.5, 0.8403, 0.5, 0.8403, 0.625, 0.8056, 0.625, 0.625, 0.3194, 0.625, 0.2847, 0.625, 0.2847, 0.625, 0.3194, 0.625, 1.0, 0.625, 0.9653, 0.625, 0.9653, 0.625, 1.0, 0.625, 1.0, 0.625, 0.9653, 0.625, 0.9653, 0.625, 1.0, 0.8056, 0.625, 0.8403, 0.625, 0.8403, 0.75, 0.8056, 0.75, 0.625, 1.0, 0.625, 0.9653, 0.625, 0.9653, 0.625, 1.0, 0.625, 0.3194, 0.625, 0.2847, 0.625, 0.2847, 0.625, 0.3194, 0.625, 0.3194, 0.625, 0.2847, 0.625, 0.2847, 0.625, 0.3194, 0.625, 0.3194, 0.625, 0.2847, 0.625, 0.2847, 0.625, 0.3194, 0.625, 1.0, 0.625, 0.9653, 0.625, 0.9653, 0.625, 1.0, 0.375, 0.25, 0.625, 0.25, 0.625, 0.2847, 0.375, 0.2847, 0.625, 1.0, 0.625, 0.9653, 0.625, 0.9653, 0.625, 1.0, 0.375, 0.9306, 0.375, 0.9653, 0.375, 0.9653, 0.375, 0.9306, 0.625, 0.3194, 0.625, 0.2847, 0.625, 0.2847, 0.625, 0.3194, 0.375, 0.25, 0.375, 0.2847, 0.375, 0.2847, 0.375, 0.25, 0.375, 0.9306, 0.625, 0.9306, 0.625, 0.9653, 0.375, 0.9653, 0.7462, 0.5, 0.7759, 0.5, 0.7759, 0.625, 0.7462, 0.625, 0.625, 0.3788, 0.625, 0.3491, 0.625, 0.3491, 0.625, 0.3788, 0.7462, 0.625, 0.7759, 0.625, 0.7759, 0.75, 0.7462, 0.75, 0.625, 0.3788, 0.625, 0.3491, 0.625, 0.3491, 0.625, 0.3788, 0.625, 0.9306, 0.625, 0.9009, 0.625, 0.9009, 0.625, 0.9306, 0.625, 0.9306, 0.625, 0.9009, 0.625, 0.9009, 0.625, 0.9306, 0.625, 0.9306, 0.625, 0.9009, 0.625, 0.9009, 0.625, 0.9306, 0.625, 0.3788, 0.625, 0.3491, 0.625, 0.3491, 0.625, 0.3788, 0.375, 0.3194, 0.375, 0.3491, 0.375, 0.3491, 0.375, 0.3194, 0.375, 0.8712, 0.375, 0.9009, 0.375, 0.9009, 0.375, 0.8712, 0.625, 0.9306, 0.625, 0.9009, 0.625, 0.9009, 0.625, 0.9306, 0.625, 0.3788, 0.625, 0.3491, 0.625, 0.3491, 0.625, 0.3788, 0.375, 0.8712, 0.625, 0.8712, 0.625, 0.9009, 0.375, 0.9009, 0.625, 0.3788, 0.625, 0.3491, 0.625, 0.3491, 0.625, 0.3788, 0.625, 0.9306, 0.625, 0.9009, 0.625, 0.9009, 0.625, 0.9306, 0.375, 0.3194, 0.625, 0.3194, 0.625, 0.3491, 0.375, 0.3491, 0.6818, 0.5, 0.714, 0.5, 0.714, 0.625, 0.6818, 0.625, 0.625, 0.4432, 0.625, 0.411, 0.625, 0.411, 0.625, 0.4432, 0.6818, 0.625, 0.714, 0.625, 0.714, 0.75, 0.6818, 0.75, 0.625, 0.4432, 0.625, 0.411, 0.625, 0.411, 0.625, 0.4432, 0.625, 0.8712, 0.625, 0.839, 0.625, 0.839, 0.625, 0.8712, 0.625, 0.8712, 0.625, 0.839, 0.625, 0.839, 0.625, 0.8712, 0.625, 0.4432, 0.625, 0.411, 0.625, 0.411, 0.625, 0.4432, 0.375, 0.8068, 0.375, 0.839, 0.375, 0.839, 0.375, 0.8068, 0.375, 0.3788, 0.375, 0.411, 0.375, 0.411, 0.375, 0.3788, 0.625, 0.8712, 0.625, 0.839, 0.625, 0.839, 0.625, 0.8712, 0.625, 0.4432, 0.625, 0.411, 0.625, 0.411, 0.625, 0.4432, 0.375, 0.8068, 0.625, 0.8068, 0.625, 0.839, 0.375, 0.839, 0.625, 0.4432, 0.625, 0.411, 0.625, 0.411, 0.625, 0.4432, 0.625, 0.8712, 0.625, 0.839, 0.625, 0.839, 0.625, 0.8712, 0.375, 0.3788, 0.625, 0.3788, 0.625, 0.411, 0.375, 0.411, 0.625, 0.8712, 0.625, 0.839, 0.625, 0.839, 0.625, 0.8712, 0.625, 0.5, 0.6522, 0.5, 0.6522, 0.625, 0.625, 0.625, 0.625, 0.8068, 0.625, 0.7772, 0.625, 0.7772, 0.625, 0.8068, 0.625, 0.625, 0.6522, 0.625, 0.6522, 0.75, 0.625, 0.75, 0.625, 0.5, 0.625, 0.4728, 0.625, 0.4728, 0.625, 0.5, 0.625, 0.5, 0.625, 0.4728, 0.625, 0.4728, 0.625, 0.5, 0.625, 0.5, 0.625, 0.4728, 0.625, 0.4728, 0.625, 0.5, 0.625, 0.8068, 0.625, 0.7772, 0.625, 0.7772, 0.625, 0.8068, 0.625, 0.8068, 0.625, 0.7772, 0.625, 0.7772, 0.625, 0.8068, 0.625, 0.5, 0.625, 0.4728, 0.625, 0.4728, 0.625, 0.5, 0.625, 0.8068, 0.625, 0.7772, 0.625, 0.7772, 0.625, 0.8068, 0.375, 0.75, 0.375, 0.7772, 0.375, 0.7772, 0.375, 0.75, 0.375, 0.4432, 0.375, 0.4728, 0.375, 0.4728, 0.375, 0.4432, 0.625, 0.8068, 0.625, 0.7772, 0.625, 0.7772, 0.625, 0.8068, 0.625, 0.5, 0.625, 0.4728, 0.625, 0.4728, 0.625, 0.5, 0.375, 0.75, 0.625, 0.75, 0.625, 0.7772, 0.375, 0.7772, 0.625, 0.5, 0.625, 0.4728, 0.625, 0.4728, 0.625, 0.5, 0.625, 0.8068, 0.625, 0.7772, 0.625, 0.7772, 0.625, 0.8068, 0.375, 0.4432, 0.625, 0.4432, 0.625, 0.4728, 0.375, 0.4728, 0.625, 0.5, 0.625, 0.4728, 0.625, 0.4728, 0.625, 0.5, 0.625, 0.8068, 0.625, 0.7772, 0.625, 0.7772, 0.625, 0.8068, 0.625, 0.4432, 0.625, 0.411, 0.625, 0.411, 0.625, 0.4432, 0.625, 0.8712, 0.625, 0.839, 0.625, 0.839, 0.625, 0.8712, 0.625, 0.3788, 0.625, 0.3491, 0.625, 0.3491, 0.625, 0.3788, 0.625, 0.9306, 0.625, 0.9009, 0.625, 0.9009, 0.625, 0.9306, 0.625, 1.0, 0.625, 0.9653, 0.625, 0.9653, 0.625, 1.0, 0.625, 0.3194, 0.625, 0.2847, 0.625, 0.2847, 0.625, 0.3194, 0.625, 0.75, 0.625, 0.625, 0.625, 0.625, 0.625, 0.75, 0.625, 0.25, 0.625, 0.125, 0.625, 0.125, 0.625, 0.25, 0.625, 1.0, 0.625, 1.0, 0.625, 1.0, 0.625, 1.0, 0.625, 0.25, 0.625, 0.25, 0.625, 0.25, 0.625, 0.25, 0.625, 0.25, 0.625, 0.25, 0.625, 0.25, 0.625, 0.25, 0.625, 0.125, 0.625, 0.0, 0.625, 0.0, 0.625, 0.125, 0.625, 1.0, 0.625, 1.0, 0.625, 1.0, 0.625, 1.0, 0.625, 0.25, 0.625, 0.25, 0.625, 0.25, 0.625, 0.25, 0.625, 1.0, 0.625, 1.0, 0.625, 1.0, 0.625, 1.0, 0.625, 1.0, 0.625, 1.0, 0.625, 1.0, 0.625, 1.0, 0.625, 0.25, 0.625, 0.25, 0.625, 0.25, 0.625, 0.25, 0.625, 0.2847, 0.625, 0.25, 0.625, 0.25, 0.625, 0.2847, 0.625, 0.625, 0.625, 0.5, 0.625, 0.5, 0.625, 0.625, 0.625, 0.7772, 0.625, 0.75, 0.625, 0.75, 0.625, 0.7772, 0.625, 0.839, 0.625, 0.8068, 0.625, 0.8068, 0.625, 0.839, 0.625, 0.4728, 0.625, 0.4432, 0.625, 0.4432, 0.625, 0.4728, 0.625, 0.9009, 0.625, 0.8712, 0.625, 0.8712, 0.625, 0.9009, 0.625, 0.411, 0.625, 0.3788, 0.625, 0.3788, 0.625, 0.411, 0.625, 0.9653, 0.625, 0.9306, 0.625, 0.9306, 0.625, 0.9653, 0.625, 0.3491, 0.625, 0.3194, 0.625, 0.3194, 0.625, 0.3491, 0.375, 0.125, 0.625, 0.125, 0.625, 0.25, 0.375, 0.25, 0.375, 0.4728, 0.625, 0.4728, 0.625, 0.5, 0.375, 0.5, 0.375, 0.625, 0.625, 0.625, 0.625, 0.75, 0.375, 0.75, 0.375, 0.9653, 0.625, 0.9653, 0.625, 1.0, 0.375, 1.0, 0.625, 0.2847, 0.625, 0.25, 0.625, 0.25, 0.625, 0.2847, 0.8056, 0.625, 0.8056, 0.5, 0.8056, 0.5, 0.8056, 0.625, 0.625, 0.625, 0.625, 0.5, 0.625, 0.5, 0.625, 0.625, 0.625, 0.125, 0.625, 0.0, 0.625, 0.0, 0.625, 0.125, 0.625, 0.7772, 0.625, 0.75, 0.625, 0.75, 0.625, 0.7772, 0.625, 0.839, 0.625, 0.8068, 0.625, 0.8068, 0.625, 0.839, 0.6818, 0.625, 0.6818, 0.75, 0.6818, 0.75, 0.6818, 0.625, 0.625, 0.4728, 0.625, 0.4432, 0.625, 0.4432, 0.625, 0.4728, 0.375, 0.7772, 0.625, 0.7772, 0.625, 0.8068, 0.375, 0.8068, 0.375, 0.411, 0.625, 0.411, 0.625, 0.4432, 0.375, 0.4432, 0.375, 0.3491, 0.625, 0.3491, 0.625, 0.3788, 0.375, 0.3788, 0.625, 0.9009, 0.625, 0.8712, 0.625, 0.8712, 0.625, 0.9009, 0.625, 0.839, 0.625, 0.8068, 0.625, 0.8068, 0.625, 0.839, 0.625, 0.411, 0.625, 0.3788, 0.625, 0.3788, 0.625, 0.411, 0.375, 0.839, 0.625, 0.839, 0.625, 0.8712, 0.375, 0.8712, 0.625, 0.9653, 0.625, 0.9306, 0.625, 0.9306, 0.625, 0.9653, 0.375, 0.2847, 0.625, 0.2847, 0.625, 0.3194, 0.375, 0.3194, 0.7462, 0.625, 0.7462, 0.5, 0.7462, 0.5, 0.7462, 0.625, 0.625, 0.3491, 0.625, 0.3194, 0.625, 0.3194, 0.625, 0.3491, 0.375, 0.9009, 0.625, 0.9009, 0.625, 0.9306, 0.375, 0.9306, 0.625, 0.3491, 0.625, 0.3194, 0.625, 0.3194, 0.625, 0.3491, 0.625, 0.9653, 0.625, 0.9306, 0.625, 0.9306, 0.625, 0.9653, 0.625, 0.411, 0.625, 0.3788, 0.625, 0.3788, 0.625, 0.411, 0.625, 0.9009, 0.625, 0.8712, 0.625, 0.8712, 0.625, 0.9009, 0.625, 0.4728, 0.625, 0.4432, 0.625, 0.4432, 0.625, 0.4728, 0.625, 0.839, 0.625, 0.8068, 0.625, 0.8068, 0.625, 0.839, 0.625, 0.7772, 0.625, 0.75, 0.625, 0.75, 0.625, 0.7772, 0.625, 0.125, 0.625, 0.0, 0.625, 0.0, 0.625, 0.125, 0.625, 0.625, 0.625, 0.5, 0.625, 0.5, 0.625, 0.625, 0.625, 0.2847, 0.625, 0.25, 0.625, 0.25, 0.625, 0.2847, 0.625, 0.125, 0.625, 0.25, 0.625, 0.25, 0.625, 0.125, 0.625, 0.125, 0.625, 0.25, 0.625, 0.25, 0.625, 0.125, 0.625, 0.25, 0.625, 0.25, 0.625, 0.25, 0.625, 0.25, 0.625, 1.0, 0.625, 1.0, 0.625, 1.0, 0.625, 1.0, 0.625, 0.25, 0.625, 0.25, 0.625, 0.25, 0.625, 0.25, 0.625, 1.0, 0.625, 1.0, 0.625, 1.0, 0.625, 1.0, 0.625, 0.125, 0.625, 0.0, 0.625, 0.0, 0.625, 0.125, 0.625, 0.2847, 0.625, 0.25, 0.625, 0.25, 0.625, 0.2847, 0.625, 0.125, 0.625, 0.0, 0.625, 0.0, 0.625, 0.125, 0.625, 0.9653, 0.625, 0.9306, 0.625, 0.9306, 0.625, 0.9653, 0.625, 0.3491, 0.625, 0.3194, 0.625, 0.3194, 0.625, 0.3491, 0.625, 0.9009, 0.625, 0.8712, 0.625, 0.8712, 0.625, 0.9009, 0.8056, 0.625, 0.8056, 0.75, 0.8056, 0.75, 0.8056, 0.625, 0.7462, 0.625, 0.7462, 0.75, 0.7462, 0.75, 0.7462, 0.625, 0.625, 0.411, 0.625, 0.3788, 0.625, 0.3788, 0.625, 0.411, 0.6818, 0.625, 0.6818, 0.5, 0.6818, 0.5, 0.6818, 0.625, 0.6818, 0.625, 0.6818, 0.75, 0.6818, 0.75, 0.6818, 0.625, 0.625, 0.625, 0.625, 0.5, 0.625, 0.5, 0.625, 0.625, 0.625, 0.7772, 0.625, 0.75, 0.625, 0.75, 0.625, 0.7772, 0.625, 0.4728, 0.625, 0.4432, 0.625, 0.4432, 0.625, 0.4728, 0.625, 0.625, 0.625, 0.5, 0.625, 0.5, 0.625, 0.625, 0.625, 0.7772, 0.625, 0.75, 0.625, 0.75, 0.625, 0.7772, 0.625, 0.4728, 0.625, 0.4432, 0.625, 0.4432, 0.625, 0.4728, 0.625, 0.75, 0.625, 0.625, 0.625, 0.625, 0.625, 0.75, 0.625, 0.75, 0.625, 0.625, 0.625, 0.625, 0.625, 0.75, 0.6818, 0.5, 0.6818, 0.625, 0.6818, 0.625, 0.6818, 0.5, 0.6818, 0.75, 0.6818, 0.625, 0.6818, 0.625, 0.6818, 0.75, 0.7462, 0.5, 0.7462, 0.625, 0.7462, 0.625, 0.7462, 0.5, 0.8056, 0.5, 0.8056, 0.625, 0.8056, 0.625, 0.8056, 0.5, 0.625, 0.25, 0.625, 0.125, 0.625, 0.125, 0.625, 0.25, 0.625, 0.25, 0.625, 0.125, 0.625, 0.125, 0.625, 0.25, 0.625, 0.0, 0.625, 0.125, 0.625, 0.125, 0.625, 0.0, 0.625, 0.0, 0.625, 0.125, 0.625, 0.125, 0.625, 0.0, 0.625, 0.75, 0.625, 0.625, 0.625, 0.625, 0.625, 0.75, 0.625, 0.25, 0.625, 0.125, 0.625, 0.125, 0.625, 0.25, 0.7462, 0.75, 0.7462, 0.625, 0.7462, 0.625, 0.7462, 0.75, 0.6818, 0.5, 0.6818, 0.625, 0.6818, 0.625, 0.6818, 0.5, 0.625, 0.25, 0.625, 0.125, 0.625, 0.125, 0.625, 0.25, 0.625, 0.75, 0.625, 0.625, 0.625, 0.625, 0.625, 0.75, 0.8056, 0.75, 0.8056, 0.625, 0.8056, 0.625, 0.8056, 0.75, 0.375, 0.5, 0.625, 0.5, 0.625, 0.625, 0.375, 0.625, 0.375, 0.0, 0.625, 0.0, 0.625, 0.125, 0.375, 0.125, 0.625, 1.0, 0.625, 0.9653, 0.625, 0.9653, 0.625, 1.0, 0.625, 0.3194, 0.625, 0.2847, 0.625, 0.2847, 0.625, 0.3194, 0.625, 0.3194, 0.625, 0.2847, 0.625, 0.2847, 0.625, 0.3194, 0.625, 1.0, 0.625, 0.9653, 0.625, 0.9653, 0.625, 1.0, 0.375, 0.25, 0.625, 0.25, 0.625, 0.2847, 0.375, 0.2847, 0.625, 1.0, 0.625, 0.9653, 0.625, 0.9653, 0.625, 1.0, 0.625, 0.3194, 0.625, 0.2847, 0.625, 0.2847, 0.625, 0.3194, 0.375, 0.9306, 0.625, 0.9306, 0.625, 0.9653, 0.375, 0.9653, 0.625, 0.9306, 0.625, 0.9009, 0.625, 0.9009, 0.625, 0.9306, 0.625, 0.3788, 0.625, 0.3491, 0.625, 0.3491, 0.625, 0.3788, 0.625, 0.9306, 0.625, 0.9009, 0.625, 0.9009, 0.625, 0.9306, 0.625, 0.3788, 0.625, 0.3491, 0.625, 0.3491, 0.625, 0.3788, 0.375, 0.8712, 0.625, 0.8712, 0.625, 0.9009, 0.375, 0.9009, 0.625, 0.3788, 0.625, 0.3491, 0.625, 0.3491, 0.625, 0.3788, 0.625, 0.9306, 0.625, 0.9009, 0.625, 0.9009, 0.625, 0.9306, 0.375, 0.3194, 0.625, 0.3194, 0.625, 0.3491, 0.375, 0.3491, 0.625, 0.4432, 0.625, 0.411, 0.625, 0.411, 0.625, 0.4432, 0.625, 0.8712, 0.625, 0.839, 0.625, 0.839, 0.625, 0.8712, 0.625, 0.4432, 0.625, 0.411, 0.625, 0.411, 0.625, 0.4432, 0.375, 0.8068, 0.625, 0.8068, 0.625, 0.839, 0.375, 0.839, 0.625, 0.4432, 0.625, 0.411, 0.625, 0.411, 0.625, 0.4432, 0.625, 0.8712, 0.625, 0.839, 0.625, 0.839, 0.625, 0.8712, 0.375, 0.3788, 0.625, 0.3788, 0.625, 0.411, 0.375, 0.411, 0.625, 0.8712, 0.625, 0.839, 0.625, 0.839, 0.625, 0.8712, 0.625, 0.5, 0.625, 0.4728, 0.625, 0.4728, 0.625, 0.5, 0.625, 0.8068, 0.625, 0.7772, 0.625, 0.7772, 0.625, 0.8068, 0.625, 0.5, 0.625, 0.4728, 0.625, 0.4728, 0.625, 0.5, 0.625, 0.8068, 0.625, 0.7772, 0.625, 0.7772, 0.625, 0.8068, 0.625, 0.8068, 0.625, 0.7772, 0.625, 0.7772, 0.625, 0.8068, 0.625, 0.5, 0.625, 0.4728, 0.625, 0.4728, 0.625, 0.5, 0.375, 0.75, 0.625, 0.75, 0.625, 0.7772, 0.375, 0.7772, 0.625, 0.5, 0.625, 0.4728, 0.625, 0.4728, 0.625, 0.5, 0.625, 0.8068, 0.625, 0.7772, 0.625, 0.7772, 0.625, 0.8068, 0.375, 0.4432, 0.625, 0.4432, 0.625, 0.4728, 0.375, 0.4728, 0.625, 0.5, 0.625, 0.4728, 0.625, 0.4728, 0.625, 0.5, 0.625, 0.8068, 0.625, 0.7772, 0.625, 0.7772, 0.625, 0.8068, 0.625, 0.4432, 0.625, 0.411, 0.625, 0.411, 0.625, 0.4432, 0.625, 0.8712, 0.625, 0.839, 0.625, 0.839, 0.625, 0.8712, 0.625, 0.3788, 0.625, 0.3491, 0.625, 0.3491, 0.625, 0.3788, 0.625, 0.9306, 0.625, 0.9009, 0.625, 0.9009, 0.625, 0.9306, 0.625, 1.0, 0.625, 0.9653, 0.625, 0.9653, 0.625, 1.0, 0.625, 0.3194, 0.625, 0.2847, 0.625, 0.2847, 0.625, 0.3194, 0.625, 0.75, 0.625, 0.625, 0.625, 0.625, 0.625, 0.75, 0.625, 1.0, 0.625, 1.0, 0.625, 1.0, 0.625, 1.0, 0.625, 0.25, 0.625, 0.25, 0.625, 0.25, 0.625, 0.25, 0.625, 1.0, 0.625, 1.0, 0.625, 1.0, 0.625, 1.0, 0.625, 0.25, 0.625, 0.25, 0.625, 0.25, 0.625, 0.25, 0.625, 0.2847, 0.625, 0.25, 0.625, 0.25, 0.625, 0.2847, 0.625, 0.625, 0.625, 0.5, 0.625, 0.5, 0.625, 0.625, 0.625, 0.7772, 0.625, 0.75, 0.625, 0.75, 0.625, 0.7772, 0.625, 0.839, 0.625, 0.8068, 0.625, 0.8068, 0.625, 0.839, 0.625, 0.4728, 0.625, 0.4432, 0.625, 0.4432, 0.625, 0.4728, 0.625, 0.9009, 0.625, 0.8712, 0.625, 0.8712, 0.625, 0.9009, 0.625, 0.411, 0.625, 0.3788, 0.625, 0.3788, 0.625, 0.411, 0.625, 0.9653, 0.625, 0.9306, 0.625, 0.9306, 0.625, 0.9653, 0.625, 0.3491, 0.625, 0.3194, 0.625, 0.3194, 0.625, 0.3491])
me_cube.materials.append(mat_material)
me_cube.materials.append(mat_gloves)
me_cube.use_mirror_vertex_groups = False
me_cube.update()
me_cube_001 = bpy.data.meshes.new('Cube.001')
me_cube_001.from_pydata([(-1.0, -1.0, -1.0), (-1.0, -1.0, 1.0), (-1.0, 1.0, -1.0), (-1.0, 1.0, 1.0), (1.0, -1.0, -1.0), (1.0, -1.0, 1.0), (1.0, 1.0, -1.0), (1.0, 1.0, 1.0)], [], [(0, 1, 3, 2), (2, 3, 7, 6), (6, 7, 5, 4), (4, 5, 1, 0), (2, 6, 4, 0), (7, 3, 1, 5)])
_uv = me_cube_001.uv_layers.new(name='UVMap')
_uv.uv.foreach_set('vector', [0.375, 0.0, 0.625, 0.0, 0.625, 0.25, 0.375, 0.25, 0.375, 0.25, 0.625, 0.25, 0.625, 0.5, 0.375, 0.5, 0.375, 0.5, 0.625, 0.5, 0.625, 0.75, 0.375, 0.75, 0.375, 0.75, 0.625, 0.75, 0.625, 1.0, 0.375, 1.0, 0.125, 0.5, 0.375, 0.5, 0.375, 0.75, 0.125, 0.75, 0.625, 0.5, 0.875, 0.5, 0.875, 0.75, 0.625, 0.75])
me_cube_001.update()
me_cube_002 = bpy.data.meshes.new('Cube.002')
me_cube_002.from_pydata([(-1.0, -1.0, -1.0), (-1.0, -1.0, 1.0), (-1.0, 1.0, -1.0), (-1.0, 1.0, 1.0), (1.0, -1.0, -1.0), (1.0, -1.0, 1.0), (1.0, 1.0, -1.0), (1.0, 1.0, 1.0)], [], [(0, 1, 3, 2), (2, 3, 7, 6), (6, 7, 5, 4), (4, 5, 1, 0), (2, 6, 4, 0), (7, 3, 1, 5)])
_uv = me_cube_002.uv_layers.new(name='UVMap')
_uv.uv.foreach_set('vector', [0.375, 0.0, 0.625, 0.0, 0.625, 0.25, 0.375, 0.25, 0.375, 0.25, 0.625, 0.25, 0.625, 0.5, 0.375, 0.5, 0.375, 0.5, 0.625, 0.5, 0.625, 0.75, 0.375, 0.75, 0.375, 0.75, 0.625, 0.75, 0.625, 1.0, 0.375, 1.0, 0.125, 0.5, 0.375, 0.5, 0.375, 0.75, 0.125, 0.75, 0.625, 0.5, 0.875, 0.5, 0.875, 0.75, 0.625, 0.75])
me_cube_002.update()
me_cube_003 = bpy.data.meshes.new('Cube.003')
me_cube_003.from_pydata([(-1.0, -1.0, -1.0), (-1.0, -1.0, 1.0), (-1.0, 1.0, -1.0), (-1.0, 1.0, 1.0), (1.0, -1.0, -1.0), (1.0, -1.0, 1.0), (1.0, 1.0, -1.0), (1.0, 1.0, 1.0)], [], [(0, 1, 3, 2), (2, 3, 7, 6), (6, 7, 5, 4), (4, 5, 1, 0), (2, 6, 4, 0), (7, 3, 1, 5)])
_uv = me_cube_003.uv_layers.new(name='UVMap')
_uv.uv.foreach_set('vector', [0.375, 0.0, 0.625, 0.0, 0.625, 0.25, 0.375, 0.25, 0.375, 0.25, 0.625, 0.25, 0.625, 0.5, 0.375, 0.5, 0.375, 0.5, 0.625, 0.5, 0.625, 0.75, 0.375, 0.75, 0.375, 0.75, 0.625, 0.75, 0.625, 1.0, 0.375, 1.0, 0.125, 0.5, 0.375, 0.5, 0.375, 0.75, 0.125, 0.75, 0.625, 0.5, 0.875, 0.5, 0.875, 0.75, 0.625, 0.75])
me_cube_003.update()
me_cube_004 = bpy.data.meshes.new('Cube.004')
me_cube_004.from_pydata([(-1.0, -1.0, -1.0), (-1.0, -1.0, 1.0), (-1.0, 1.0, -1.0), (-1.0, 1.0, 1.0), (1.0, -1.0, -1.0), (1.0, -1.0, 1.0), (1.0, 1.0, -1.0), (1.0, 1.0, 1.0)], [], [(0, 1, 3, 2), (2, 3, 7, 6), (6, 7, 5, 4), (4, 5, 1, 0), (2, 6, 4, 0), (7, 3, 1, 5)])
_uv = me_cube_004.uv_layers.new(name='UVMap')
_uv.uv.foreach_set('vector', [0.375, 0.0, 0.625, 0.0, 0.625, 0.25, 0.375, 0.25, 0.375, 0.25, 0.625, 0.25, 0.625, 0.5, 0.375, 0.5, 0.375, 0.5, 0.625, 0.5, 0.625, 0.75, 0.375, 0.75, 0.375, 0.75, 0.625, 0.75, 0.625, 1.0, 0.375, 1.0, 0.125, 0.5, 0.375, 0.5, 0.375, 0.75, 0.125, 0.75, 0.625, 0.5, 0.875, 0.5, 0.875, 0.75, 0.625, 0.75])
me_cube_004.update()
me_cube_005 = bpy.data.meshes.new('Cube.005')
me_cube_005.from_pydata([(-1.0, -1.0, -1.0), (-1.0, -1.0, 1.0), (-1.0, 1.0, -1.0), (-1.0, 1.0, 1.0), (1.0, -1.0, -1.0), (1.0, -1.0, 1.0), (1.0, 1.0, -1.0), (1.0, 1.0, 1.0)], [], [(0, 1, 3, 2), (2, 3, 7, 6), (6, 7, 5, 4), (4, 5, 1, 0), (2, 6, 4, 0), (7, 3, 1, 5)])
_uv = me_cube_005.uv_layers.new(name='UVMap')
_uv.uv.foreach_set('vector', [0.375, 0.0, 0.625, 0.0, 0.625, 0.25, 0.375, 0.25, 0.375, 0.25, 0.625, 0.25, 0.625, 0.5, 0.375, 0.5, 0.375, 0.5, 0.625, 0.5, 0.625, 0.75, 0.375, 0.75, 0.375, 0.75, 0.625, 0.75, 0.625, 1.0, 0.375, 1.0, 0.125, 0.5, 0.375, 0.5, 0.375, 0.75, 0.125, 0.75, 0.625, 0.5, 0.875, 0.5, 0.875, 0.75, 0.625, 0.75])
me_cube_005.update()
me_cube_006 = bpy.data.meshes.new('Cube.006')
me_cube_006.from_pydata([(-1.0, -1.0, -1.0), (-1.0, -1.0, 1.0), (-1.0, 1.0, -1.0), (-1.0, 1.0, 1.0), (1.0, -1.0, -1.0), (1.0, -1.0, 1.0), (1.0, 1.0, -1.0), (1.0, 1.0, 1.0)], [], [(0, 1, 3, 2), (2, 3, 7, 6), (6, 7, 5, 4), (4, 5, 1, 0), (2, 6, 4, 0), (7, 3, 1, 5)])
_uv = me_cube_006.uv_layers.new(name='UVMap')
_uv.uv.foreach_set('vector', [0.375, 0.0, 0.625, 0.0, 0.625, 0.25, 0.375, 0.25, 0.375, 0.25, 0.625, 0.25, 0.625, 0.5, 0.375, 0.5, 0.375, 0.5, 0.625, 0.5, 0.625, 0.75, 0.375, 0.75, 0.375, 0.75, 0.625, 0.75, 0.625, 1.0, 0.375, 1.0, 0.125, 0.5, 0.375, 0.5, 0.375, 0.75, 0.125, 0.75, 0.625, 0.5, 0.875, 0.5, 0.875, 0.75, 0.625, 0.75])
me_cube_006.update()
me_cube_011 = bpy.data.meshes.new('Cube.011')
me_cube_011.from_pydata([(-1.0, -1.0, -1.0), (-1.0, -1.0, 1.0), (-1.0, 1.0, -1.0), (-1.0, 1.0, 1.0), (1.0, -1.0, -1.0), (1.0, -1.0, 1.0), (1.0, 1.0, -1.0), (1.0, 1.0, 1.0)], [], [(0, 1, 3, 2), (2, 3, 7, 6), (6, 7, 5, 4), (4, 5, 1, 0), (2, 6, 4, 0), (7, 3, 1, 5)])
_uv = me_cube_011.uv_layers.new(name='UVMap')
_uv.uv.foreach_set('vector', [0.375, 0.0, 0.625, 0.0, 0.625, 0.25, 0.375, 0.25, 0.375, 0.25, 0.625, 0.25, 0.625, 0.5, 0.375, 0.5, 0.375, 0.5, 0.625, 0.5, 0.625, 0.75, 0.375, 0.75, 0.375, 0.75, 0.625, 0.75, 0.625, 1.0, 0.375, 1.0, 0.125, 0.5, 0.375, 0.5, 0.375, 0.75, 0.125, 0.75, 0.625, 0.5, 0.875, 0.5, 0.875, 0.75, 0.625, 0.75])
me_cube_011.update()

# ---- objects
ob_cube = bpy.data.objects.new('Cube', me_cube)
ob_light = bpy.data.objects.new('Light', light_light)
ob_camera = bpy.data.objects.new('Camera', cam_camera)
ob_empty = bpy.data.objects.new('Empty', None)
ob_empty_001 = bpy.data.objects.new('Empty.001', None)
ob_empty_002 = bpy.data.objects.new('Empty.002', None)
ob_cube_001 = bpy.data.objects.new('Cube.001', me_cube_001)
ob_cube_002 = bpy.data.objects.new('Cube.002', me_cube_002)
ob_cube_003 = bpy.data.objects.new('Cube.003', me_cube_003)
ob_cube_004 = bpy.data.objects.new('Cube.004', me_cube_004)
ob_cube_005 = bpy.data.objects.new('Cube.005', me_cube_005)
ob_cube_006 = bpy.data.objects.new('Cube.006', me_cube_006)
ob_empty_003 = bpy.data.objects.new('Empty.003', None)
ob_cube_007 = bpy.data.objects.new('Cube.007', me_cube_011)

# ---- transforms, parenting, visibility, modifiers, constraints
ob_cube.location = (0.0, 0.0, 2.098)
ob_cube.scale = (0.1494, 0.1861, 0.1697)
ob_cube.lock_rotations_4d = False
ob_cube.empty_display_type = 'ARROWS'
ob_cube.lineart.crease_threshold = 0.0
_m = ob_cube.modifiers.new('Mirror', 'MIRROR')
ob_light.location = (4.076, 1.005, 5.904)
ob_light.rotation_euler = (0.6503, 0.05522, 1.866)
ob_light.lock_rotations_4d = False
ob_light.empty_display_type = 'ARROWS'
ob_light.color = (0.0, 0.0, 0.0, 0.0)
ob_light.lineart.crease_threshold = 0.0
ob_camera.location = (7.359, -6.926, 4.958)
ob_camera.rotation_euler = (1.109, 0.0, 0.8149)
ob_camera.lock_rotations_4d = False
ob_camera.empty_display_type = 'ARROWS'
ob_camera.color = (0.0, 0.0, 0.0, 0.0)
ob_camera.display_type = 'WIRE'
ob_camera.lineart.crease_threshold = 0.0
ob_empty.location = (1.8, 5.905, 1.614)
ob_empty.rotation_euler = (1.571, -0.0, -0.0)
ob_empty.empty_display_type = 'IMAGE'
ob_empty.empty_display_size = 5.0
ob_empty_001.location = (-3.747, 0.05907, 1.614)
ob_empty_001.rotation_euler = (1.571, -0.0, -1.571)
ob_empty_001.empty_display_type = 'IMAGE'
ob_empty_001.empty_display_size = 5.0
ob_empty_002.location = (0.7869, 5.913, 2.451)
ob_empty_002.rotation_euler = (1.571, -0.0, -0.0)
ob_empty_002.empty_display_type = 'IMAGE'
ob_empty_002.empty_display_size = 5.0
ob_cube_001.location = (-2.842, 0.0, 2.78)
ob_cube_001.scale = (0.253, 0.253, 0.253)
ob_cube_002.location = (-2.842, 0.0, 2.278)
ob_cube_002.scale = (0.253, 0.253, 0.253)
ob_cube_003.location = (-2.842, 0.0, 1.781)
ob_cube_003.scale = (0.253, 0.253, 0.253)
ob_cube_004.location = (-2.842, 0.0, 1.278)
ob_cube_004.scale = (0.253, 0.253, 0.253)
ob_cube_005.location = (-2.842, 0.0, 0.772)
ob_cube_005.scale = (0.253, 0.253, 0.253)
ob_cube_006.location = (-2.842, 0.0, 0.263)
ob_cube_006.scale = (0.253, 0.253, 0.253)
ob_empty_003.location = (-1.08, 4.441, 1.008)
ob_empty_003.rotation_euler = (1.571, 0.0, 0.0)
ob_empty_003.empty_display_type = 'IMAGE'
ob_empty_003.empty_display_size = 5.0
ob_cube_007.location = (0.0, 0.0, 2.871)
ob_cube_007.scale = (0.172, 0.172, 0.172)

# ---- collection membership
col_collection.objects.link(ob_cube)
col_collection.objects.link(ob_light)
col_collection.objects.link(ob_camera)
col_collection.objects.link(ob_empty)
col_collection.objects.link(ob_empty_001)
col_collection.objects.link(ob_empty_002)
col_collection.objects.link(ob_cube_001)
col_collection.objects.link(ob_cube_002)
col_collection.objects.link(ob_cube_003)
col_collection.objects.link(ob_cube_004)
col_collection.objects.link(ob_cube_005)
col_collection.objects.link(ob_cube_006)
col_collection.objects.link(ob_empty_003)
col_collection.objects.link(ob_cube_007)

# ---- scene / render settings (as saved in the file)
scene.camera = ob_camera
scene.frame_start = 1; scene.frame_end = 250; scene.frame_set(1)
scene.render.engine = 'BLENDER_EEVEE_NEXT'
scene.cycles.sampling_pattern = 'TABULATED_SOBOL'
scene.cycles.use_light_tree = False
scene.view_settings.view_transform = 'Filmic'
bpy.context.view_layer.update()

